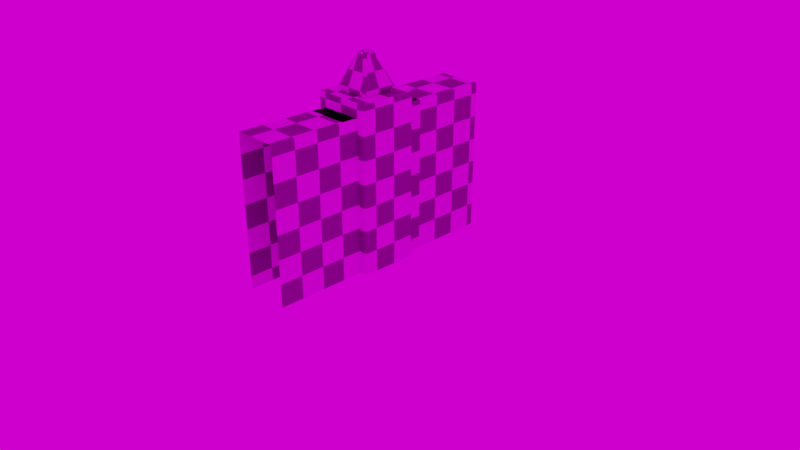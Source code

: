 # Source: untitled.blend  (saved by Blender 2.79.0; exported with 4.5.12 LTS)
import bpy
from mathutils import Matrix  # noqa: F401  (used for matrix-valued properties, if any)

bpy.ops.wm.read_factory_settings(use_empty=True)
scene = bpy.context.scene
scene.name = 'Scene'

# ---- collections
col_collection_1 = bpy.data.collections.new('Collection 1'); scene.collection.children.link(col_collection_1)
col_collection_1.hide_render = True
col_collection_1.hide_viewport = True
col_collection_2 = bpy.data.collections.new('Collection 2'); scene.collection.children.link(col_collection_2)
col_collection_2.hide_render = True
col_collection_2.hide_viewport = True
col_collection_3 = bpy.data.collections.new('Collection 3'); scene.collection.children.link(col_collection_3)
col_collection_3.hide_render = True
col_collection_3.hide_viewport = True
col_collection_6 = bpy.data.collections.new('Collection 6'); scene.collection.children.link(col_collection_6)
col_collection_6.hide_render = True
col_collection_6.hide_viewport = True
col_collection_12 = bpy.data.collections.new('Collection 12'); scene.collection.children.link(col_collection_12)
col_collection_13 = bpy.data.collections.new('Collection 13'); scene.collection.children.link(col_collection_13)
col_collection_14 = bpy.data.collections.new('Collection 14'); scene.collection.children.link(col_collection_14)
col_collection_15 = bpy.data.collections.new('Collection 15'); scene.collection.children.link(col_collection_15)

# ---- images (referenced by path relative to the original .blend; pixels are not part of the script)
import os
ASSET_DIR = os.environ.get("B2B_ASSET_DIR", "")  # directory of the original .blend (textures are referenced by path, not embedded)
HERE = os.path.dirname(os.path.abspath(__file__))  # packed textures are extracted next to this script under _unpacked/

def load_image(name, relpath, width, height, colorspace="sRGB"):
    """Load a texture the original file referenced (path relative to the .blend, or extracted next to this script)."""
    p = next((c for c in (os.path.join(HERE, relpath), os.path.join(ASSET_DIR, relpath)) if relpath and os.path.exists(c)), "")
    if p:
        img = bpy.data.images.load(p, check_existing=True)
        img.name = name
    else:  # same state as the original file: an image datablock whose file is absent (Cycles renders it pink)
        img = bpy.data.images.new(name, width, height)
        img.source = "FILE"
        img.filepath = "//" + (relpath or name)
    img.colorspace_settings.name = colorspace
    return img
img_pisa_hdr = load_image('pisa.hdr', 'pisa.hdr', 1024, 1024, 'Linear Rec.709')

# ---- materials (node trees are filled in below, after node groups)
mat_checker = bpy.data.materials.new('checker')
mat_checker.alpha_threshold = 0.0
mat_checker.roughness = 0.5
mat_final_pieces_mnaterial = bpy.data.materials.new('final pieces mnaterial')
mat_final_pieces_mnaterial.alpha_threshold = 0.0
mat_final_pieces_mnaterial.roughness = 0.5

# ---- node groups
ng_auto_smooth = bpy.data.node_groups.new('Auto Smooth', 'GeometryNodeTree')
_s = ng_auto_smooth.interface.new_socket(name='Geometry', in_out='OUTPUT', socket_type='NodeSocketGeometry')
_s = ng_auto_smooth.interface.new_socket(name='Geometry', in_out='INPUT', socket_type='NodeSocketGeometry')
_s = ng_auto_smooth.interface.new_socket(name='Angle', in_out='INPUT', socket_type='NodeSocketFloat')
_s.subtype = 'ANGLE'
_s.min_value = 0.0
_s.max_value = 3.142
ng_auto_smooth.is_modifier = True
_N = ng_auto_smooth.nodes; _L = ng_auto_smooth.links
n0 = _N.new('NodeGroupOutput'); n0.name = 'Group Output'; n0.location = (480, -100)
n1 = _N.new('NodeGroupInput'); n1.name = 'Group Input'; n1.location = (-420, -300)
n2 = _N.new('NodeGroupInput'); n2.name = 'Group Input.001'; n2.location = (-60, -100)
n3 = _N.new('GeometryNodeSetShadeSmooth'); n3.name = 'Set Shade Smooth'; n3.location = (120, -100)
n3.domain = 'EDGE'
n4 = _N.new('GeometryNodeSetShadeSmooth'); n4.name = 'Set Shade Smooth.001'; n4.location = (300, -100)
n5 = _N.new('GeometryNodeInputMeshEdgeAngle'); n5.name = 'Edge Angle'; n5.location = (-420, -220)
n6 = _N.new('GeometryNodeInputEdgeSmooth'); n6.name = 'Is Edge Smooth'; n6.location = (-60, -160)
n7 = _N.new('GeometryNodeInputShadeSmooth'); n7.name = 'Is Face Smooth'; n7.location = (-240, -340)
n8 = _N.new('FunctionNodeBooleanMath'); n8.name = 'Boolean Math'; n8.location = (-60, -220)
n9 = _N.new('FunctionNodeCompare'); n9.name = 'Compare'; n9.location = (-240, -180)
n9.operation = 'LESS_EQUAL'
_L.new(n5.outputs[0], n9.inputs[0])
_L.new(n4.outputs[0], n0.inputs[0])
_L.new(n1.outputs[1], n9.inputs[1])
_L.new(n9.outputs[0], n8.inputs[0])
_L.new(n7.outputs[0], n8.inputs[1])
_L.new(n2.outputs[0], n3.inputs[0])
_L.new(n6.outputs[0], n3.inputs[1])
_L.new(n3.outputs[0], n4.inputs[0])
_L.new(n8.outputs[0], n3.inputs[2])
n0.is_active_output = True

# ---- material node trees
mat_checker.use_nodes = True; mat_checker.node_tree.nodes.clear()
_N = mat_checker.node_tree.nodes; _L = mat_checker.node_tree.links
n0 = _N.new('ShaderNodeOutputMaterial'); n0.name = 'Material Output'; n0.location = (300, 300)
n1 = _N.new('ShaderNodeBsdfDiffuse'); n1.name = 'Diffuse BSDF'; n1.location = (10, 300)
n2 = _N.new('ShaderNodeTexChecker'); n2.name = 'Checker Texture'; n2.location = (-260, 260)
n2.inputs[1].default_value = (0.364, 0.4908, 0.8, 1.0)
n2.inputs[3].default_value = 100.0
_L.new(n1.outputs[0], n0.inputs[0])
_L.new(n2.outputs[0], n1.inputs[0])
n0.is_active_output = True
mat_final_pieces_mnaterial.use_nodes = True; mat_final_pieces_mnaterial.node_tree.nodes.clear()
_N = mat_final_pieces_mnaterial.node_tree.nodes; _L = mat_final_pieces_mnaterial.node_tree.links
n0 = _N.new('ShaderNodeOutputMaterial'); n0.name = 'Material Output'; n0.location = (300, 300)
n1 = _N.new('ShaderNodeBsdfDiffuse'); n1.name = 'Diffuse BSDF'; n1.location = (10, 300)
n2 = _N.new('ShaderNodeTexChecker'); n2.name = 'Checker Texture'; n2.location = (-160, 300)
n2.inputs[3].default_value = 20.0
n3 = _N.new('ShaderNodeUVMap'); n3.name = 'UV Map'; n3.location = (-400, 280)
n3.uv_map = 'UVMap'
_L.new(n1.outputs[0], n0.inputs[0])
_L.new(n2.outputs[0], n1.inputs[0])
_L.new(n3.outputs[0], n2.inputs[0])
n0.is_active_output = True

# ---- world
world_world = bpy.data.worlds.new('World'); scene.world = world_world
world_world.use_nodes = True; world_world.node_tree.nodes.clear()
_N = world_world.node_tree.nodes; _L = world_world.node_tree.links
n0 = _N.new('ShaderNodeOutputWorld'); n0.name = 'World Output'; n0.location = (300, 300)
n1 = _N.new('ShaderNodeBackground'); n1.name = 'Background'; n1.location = (10, 300)
n2 = _N.new('ShaderNodeTexEnvironment'); n2.name = 'Environment Texture'; n2.location = (-180, 300)
n2.width = 140
n2.image = img_pisa_hdr
_L.new(n1.outputs[0], n0.inputs[0])
_L.new(n2.outputs[0], n1.inputs[0])
n0.is_active_output = True
world_world.color = (0.05088, 0.05088, 0.05088)
world_world.use_sun_shadow = False
world_world.sun_shadow_jitter_overblur = 0.0
world_world.cycles.sampling_method = 'MANUAL'

# ---- cameras
cam_camera = bpy.data.cameras.new('Camera')
cam_camera.clip_end = 100.0
cam_camera.lens = 35.0
cam_camera.sensor_width = 32.0
cam_camera.sensor_height = 18.0
cam_camera.ortho_scale = 7.314
cam_camera.dof.focus_distance = 0.0
cam_camera_001 = bpy.data.cameras.new('Camera.001')
cam_camera_001.clip_end = 100.0
cam_camera_001.lens = 35.0
cam_camera_001.sensor_width = 32.0
cam_camera_001.sensor_height = 18.0
cam_camera_001.ortho_scale = 7.314
cam_camera_001.dof.focus_distance = 0.0
cam_camera_002 = bpy.data.cameras.new('Camera.002')
cam_camera_002.clip_end = 100.0
cam_camera_002.lens = 35.0
cam_camera_002.sensor_width = 32.0
cam_camera_002.sensor_height = 18.0
cam_camera_002.ortho_scale = 7.314
cam_camera_002.dof.focus_distance = 0.0

# ---- lights
light_lamp = bpy.data.lights.new('Lamp', 'POINT')
light_lamp.transmission_factor = 0.0
light_lamp.cutoff_distance = 30.0
light_lamp.energy = 100.0
light_lamp.shadow_buffer_clip_start = 1.001
light_lamp.shadow_soft_size = 0.1
light_lamp.shadow_maximum_resolution = 0.006
light_lamp.use_absolute_resolution = True
light_lamp_001 = bpy.data.lights.new('Lamp.001', 'POINT')
light_lamp_001.transmission_factor = 0.0
light_lamp_001.cutoff_distance = 30.0
light_lamp_001.energy = 100.0
light_lamp_001.shadow_buffer_clip_start = 1.001
light_lamp_001.shadow_soft_size = 0.1
light_lamp_001.shadow_maximum_resolution = 0.006
light_lamp_001.use_absolute_resolution = True
light_lamp_002 = bpy.data.lights.new('Lamp.002', 'POINT')
light_lamp_002.transmission_factor = 0.0
light_lamp_002.cutoff_distance = 30.0
light_lamp_002.energy = 100.0
light_lamp_002.shadow_buffer_clip_start = 1.001
light_lamp_002.shadow_soft_size = 0.1
light_lamp_002.shadow_maximum_resolution = 0.006
light_lamp_002.use_absolute_resolution = True

# ---- meshes
me_cube_006 = bpy.data.meshes.new('Cube.006')
me_cube_006.from_pydata([(-0.3, -1.6, 0.0), (-0.3, 1.6, 0.0), (0.3, -1.6, 0.0), (0.3, 1.6, 0.0), (-0.3, 1.6, 1.975), (-0.2748, 1.6, 2.0), (-0.2966, 1.6, 1.987), (-0.2874, 1.6, 1.997), (-0.2748, -1.6, 2.0), (-0.3, -1.6, 1.975), (-0.2874, -1.6, 1.997), (-0.2966, -1.6, 1.987), (0.3, -1.6, 1.975), (0.2748, -1.6, 2.0), (0.2966, -1.6, 1.987), (0.2874, -1.6, 1.997), (0.2748, 1.6, 2.0), (0.3, 1.6, 1.975), (0.2874, 1.6, 1.997), (0.2966, 1.6, 1.987)], [], [(16, 5, 8, 13), (3, 17, 12, 2), (8, 5, 7, 10), (10, 7, 6, 11), (11, 6, 4, 9), (12, 17, 19, 14), (14, 19, 18, 15), (15, 18, 16, 13), (0, 9, 4, 1), (10, 11, 9, 0, 2, 12, 14, 15, 13, 8), (5, 16, 18, 19, 17, 3, 1, 4, 6, 7), (1, 3, 2, 0)])
me_cube_006.polygons.foreach_set('use_smooth', [True] * 12)
me_cube_006.use_remesh_preserve_volume = False
me_cube_006.use_remesh_preserve_attributes = False
me_cube_006.use_mirror_vertex_groups = False
me_cube_006.update()
me_plane_003 = bpy.data.meshes.new('Plane.003')
me_plane_003.from_pydata([(-0.1809, -0.2152, 0.0), (-0.2152, -0.1809, 1.863e-09), (-0.198, -0.2106, 0.0), (-0.2106, -0.198, 0.0), (0.2152, -0.1809, 0.0), (0.1809, -0.2152, 1.863e-09), (0.2106, -0.198, 0.0), (0.198, -0.2106, 0.0), (-0.2152, 0.1809, 0.0), (-0.1809, 0.2152, 1.863e-09), (-0.2106, 0.198, 0.0), (-0.198, 0.2106, 0.0), (0.1809, 0.2152, 0.0), (0.2152, 0.1809, 1.863e-09), (0.198, 0.2106, 0.0), (0.2106, 0.198, 0.0), (-0.007461, 0.04265, 0.4857), (-0.04226, 0.00943, 0.4857), (-0.02322, 0.03655, 0.4857), (-0.03544, 0.02489, 0.4857), (-0.04722, 0.08156, 0.459), (-0.08156, 0.04722, 0.459), (-0.06439, 0.07696, 0.459), (-0.07696, 0.06439, 0.459), (-0.06527, 0.03094, 0.4779), (-0.03094, 0.06527, 0.4779), (-0.06067, 0.04811, 0.4779), (-0.04811, 0.06067, 0.4779), (-0.08156, -0.04722, 0.459), (-0.04722, -0.08156, 0.459), (-0.07696, -0.06439, 0.459), (-0.06439, -0.07696, 0.459), (-0.04265, -0.007461, 0.4857), (-0.00943, -0.04226, 0.4857), (-0.03655, -0.02322, 0.4857), (-0.02489, -0.03544, 0.4857), (-0.03094, -0.06527, 0.4779), (-0.06527, -0.03094, 0.4779), (-0.04811, -0.06067, 0.4779), (-0.06067, -0.04811, 0.4779), (0.04722, -0.08156, 0.459), (0.08156, -0.04722, 0.459), (0.06439, -0.07696, 0.459), (0.07696, -0.06439, 0.459), (0.007461, -0.04265, 0.4857), (0.04226, -0.00943, 0.4857), (0.02322, -0.03655, 0.4857), (0.03544, -0.02489, 0.4857), (0.06527, -0.03094, 0.4779), (0.03094, -0.06527, 0.4779), (0.06067, -0.04811, 0.4779), (0.04811, -0.06067, 0.4779), (0.08156, 0.04722, 0.459), (0.04722, 0.08156, 0.459), (0.07696, 0.06439, 0.459), (0.06439, 0.07696, 0.459), (0.04265, 0.007461, 0.4857), (0.00943, 0.04226, 0.4857), (0.03655, 0.02322, 0.4857), (0.02489, 0.03544, 0.4857), (0.03094, 0.06527, 0.4779), (0.06527, 0.03094, 0.4779), (0.04811, 0.06067, 0.4779), (0.06067, 0.04811, 0.4779), (-0.2385, 0.2041, 0.05253), (-0.2388, 0.2045, 0.08018), (-0.2411, 0.2068, 0.06632), (-0.2045, 0.2388, 0.08018), (-0.2041, 0.2385, 0.05253), (-0.2068, 0.2411, 0.06632), (-0.2339, 0.2213, 0.05253), (-0.2342, 0.2216, 0.08018), (-0.2365, 0.2239, 0.06632), (-0.2213, 0.2339, 0.05253), (-0.2216, 0.2342, 0.08018), (-0.2239, 0.2365, 0.06632), (-0.2041, -0.2385, 0.05253), (-0.2045, -0.2388, 0.08018), (-0.2068, -0.2411, 0.06632), (-0.2388, -0.2045, 0.08018), (-0.2385, -0.2041, 0.05253), (-0.2411, -0.2068, 0.06632), (-0.2216, -0.2342, 0.08018), (-0.2213, -0.2339, 0.05253), (-0.2239, -0.2365, 0.06632), (-0.2342, -0.2216, 0.08018), (-0.2339, -0.2213, 0.05253), (-0.2365, -0.2239, 0.06632), (0.2385, -0.2041, 0.05253), (0.2388, -0.2045, 0.08018), (0.2411, -0.2068, 0.06632), (0.2045, -0.2388, 0.08018), (0.2041, -0.2385, 0.05253), (0.2068, -0.2411, 0.06632), (0.2339, -0.2213, 0.05253), (0.2342, -0.2216, 0.08018), (0.2365, -0.2239, 0.06632), (0.2213, -0.2339, 0.05253), (0.2216, -0.2342, 0.08018), (0.2239, -0.2365, 0.06632), (0.2041, 0.2385, 0.05253), (0.2045, 0.2388, 0.08018), (0.2068, 0.2411, 0.06632), (0.2388, 0.2045, 0.08018), (0.2385, 0.2041, 0.05253), (0.2411, 0.2068, 0.06632), (0.2216, 0.2342, 0.08018), (0.2213, 0.2339, 0.05253), (0.2239, 0.2365, 0.06632), (0.2342, 0.2216, 0.08018), (0.2339, 0.2213, 0.05253), (0.2365, 0.2239, 0.06632)], [], [(85, 30, 28, 79), (22, 74, 71, 23), (0, 2, 3, 1, 8, 10, 11, 9, 12, 14, 15, 13, 4, 6, 7, 5), (70, 10, 8, 64), (98, 42, 40, 91), (0, 5, 92, 76), (53, 20, 25, 60), (94, 6, 4, 88), (60, 25, 16, 57), (29, 40, 49, 36), (32, 34, 35, 33, 44, 46, 47, 45, 56, 58, 59, 57, 16, 18, 19, 17), (36, 49, 44, 33), (41, 52, 61, 48), (48, 61, 56, 45), (21, 28, 37, 24), (24, 37, 32, 17), (12, 9, 68, 100), (55, 106, 101, 53), (54, 109, 106, 55), (14, 107, 110, 15), (95, 43, 42, 98), (12, 100, 107, 14), (4, 13, 104, 88), (77, 29, 31, 82), (82, 31, 30, 85), (2, 83, 86, 3), (101, 67, 20, 53), (0, 76, 83, 2), (8, 1, 80, 64), (25, 20, 22, 27), (27, 22, 23, 26), (26, 23, 21, 24), (29, 36, 38, 31), (31, 38, 39, 30), (30, 39, 37, 28), (16, 25, 27, 18), (18, 27, 26, 19), (19, 26, 24, 17), (36, 33, 35, 38), (38, 35, 34, 39), (39, 34, 32, 37), (41, 48, 50, 43), (43, 50, 51, 42), (42, 51, 49, 40), (48, 45, 47, 50), (50, 47, 46, 51), (51, 46, 44, 49), (53, 60, 62, 55), (55, 62, 63, 54), (54, 63, 61, 52), (60, 57, 59, 62), (62, 59, 58, 63), (63, 58, 56, 61), (68, 9, 11, 73), (73, 11, 10, 70), (65, 79, 28, 21), (77, 91, 40, 29), (89, 41, 43, 95), (3, 86, 80, 1), (15, 110, 104, 13), (52, 103, 109, 54), (89, 103, 52, 41), (97, 7, 6, 94), (92, 5, 7, 97), (20, 67, 74, 22), (101, 106, 108, 102), (102, 108, 107, 100), (106, 109, 111, 108), (108, 111, 110, 107), (109, 103, 105, 111), (111, 105, 104, 110), (98, 91, 93, 99), (99, 93, 92, 97), (95, 98, 99, 96), (96, 99, 97, 94), (89, 95, 96, 90), (90, 96, 94, 88), (77, 82, 84, 78), (78, 84, 83, 76), (82, 85, 87, 84), (84, 87, 86, 83), (85, 79, 81, 87), (87, 81, 80, 86), (74, 67, 69, 75), (75, 69, 68, 73), (71, 74, 75, 72), (72, 75, 73, 70), (65, 71, 72, 66), (66, 72, 70, 64), (79, 65, 66, 81), (81, 66, 64, 80), (91, 77, 78, 93), (93, 78, 76, 92), (103, 89, 90, 105), (105, 90, 88, 104), (67, 101, 102, 69), (69, 102, 100, 68), (23, 71, 65, 21)])
me_plane_003.polygons.foreach_set('use_smooth', [True] * 98)
me_plane_003.use_remesh_preserve_volume = False
me_plane_003.use_remesh_preserve_attributes = False
me_plane_003.use_mirror_vertex_groups = False
me_plane_003.update()
me_cube_003 = bpy.data.meshes.new('Cube.003')
me_cube_003.from_pydata([(-0.3, -0.6, 0.0), (-0.3, 0.6, 0.0), (0.3, -0.6, 0.0), (0.3, 0.6, 0.0), (-0.3, 0.6, 1.975), (-0.2748, 0.6, 2.0), (-0.2966, 0.6, 1.987), (-0.2874, 0.6, 1.997), (-0.2748, -0.6, 2.0), (-0.3, -0.6, 1.975), (-0.2874, -0.6, 1.997), (-0.2966, -0.6, 1.987), (0.3, -0.6, 1.975), (0.2748, -0.6, 2.0), (0.2966, -0.6, 1.987), (0.2874, -0.6, 1.997), (0.2748, 0.6, 2.0), (0.3, 0.6, 1.975), (0.2874, 0.6, 1.997), (0.2966, 0.6, 1.987)], [], [(16, 5, 8, 13), (3, 17, 12, 2), (8, 5, 7, 10), (10, 7, 6, 11), (11, 6, 4, 9), (12, 17, 19, 14), (14, 19, 18, 15), (15, 18, 16, 13), (0, 9, 4, 1), (10, 11, 9, 0, 2, 12, 14, 15, 13, 8), (5, 16, 18, 19, 17, 3, 1, 4, 6, 7), (1, 3, 2, 0)])
me_cube_003.polygons.foreach_set('use_smooth', [True] * 12)
me_cube_003.use_remesh_preserve_volume = False
me_cube_003.use_remesh_preserve_attributes = False
me_cube_003.use_mirror_vertex_groups = False
me_cube_003.update()
me_cube_001 = bpy.data.meshes.new('Cube.001')
me_cube_001.from_pydata([(-0.3545, -0.4, 0.0), (-0.4, -0.3545, 0.0), (-0.3772, -0.3939, 0.0), (-0.3939, -0.3772, 0.0), (-0.4, 0.3545, 0.0), (-0.3545, 0.4, 0.0), (-0.3939, 0.3772, 0.0), (-0.3772, 0.3939, 0.0), (0.4, -0.3545, 0.0), (0.3545, -0.4, 0.0), (0.3939, -0.3772, 0.0), (0.3772, -0.3939, 0.0), (0.3545, 0.4, 0.0), (0.4, 0.3545, 0.0), (0.3772, 0.3939, 0.0), (0.3939, 0.3772, 0.0), (-0.3821, -0.3521, 2.178), (-0.4, -0.3545, 2.16), (-0.3911, -0.3533, 2.176), (-0.3976, -0.3542, 2.169), (-0.3545, -0.4, 2.16), (-0.3521, -0.3821, 2.178), (-0.3542, -0.3976, 2.169), (-0.3533, -0.3911, 2.176), (-0.3779, -0.368, 2.178), (-0.3939, -0.3772, 2.16), (-0.3859, -0.3726, 2.176), (-0.3918, -0.376, 2.169), (-0.368, -0.3779, 2.178), (-0.3772, -0.3939, 2.16), (-0.3726, -0.3859, 2.176), (-0.376, -0.3918, 2.169), (-0.3521, 0.3821, 2.178), (-0.3545, 0.4, 2.16), (-0.3533, 0.3911, 2.176), (-0.3542, 0.3976, 2.169), (-0.4, 0.3545, 2.16), (-0.3821, 0.3521, 2.178), (-0.3976, 0.3542, 2.169), (-0.3911, 0.3533, 2.176), (-0.3772, 0.3939, 2.16), (-0.368, 0.3779, 2.178), (-0.376, 0.3918, 2.169), (-0.3726, 0.3859, 2.176), (-0.3939, 0.3772, 2.16), (-0.3779, 0.368, 2.178), (-0.3918, 0.376, 2.169), (-0.3859, 0.3726, 2.176), (0.3521, -0.3821, 2.178), (0.3545, -0.4, 2.16), (0.3533, -0.3911, 2.176), (0.3542, -0.3976, 2.169), (0.4, -0.3545, 2.16), (0.3821, -0.3521, 2.178), (0.3976, -0.3542, 2.169), (0.3911, -0.3533, 2.176), (0.3772, -0.3939, 2.16), (0.368, -0.3779, 2.178), (0.376, -0.3918, 2.169), (0.3726, -0.3859, 2.176), (0.3939, -0.3772, 2.16), (0.3779, -0.368, 2.178), (0.3918, -0.376, 2.169), (0.3859, -0.3726, 2.176), (0.3821, 0.3521, 2.178), (0.4, 0.3545, 2.16), (0.3911, 0.3533, 2.176), (0.3976, 0.3542, 2.169), (0.3545, 0.4, 2.16), (0.3521, 0.3821, 2.178), (0.3542, 0.3976, 2.169), (0.3533, 0.3911, 2.176), (0.3939, 0.3772, 2.16), (0.3779, 0.368, 2.178), (0.3918, 0.376, 2.169), (0.3859, 0.3726, 2.176), (0.3772, 0.3939, 2.16), (0.368, 0.3779, 2.178), (0.376, 0.3918, 2.169), (0.3726, 0.3859, 2.176)], [], [(2, 0, 20, 29), (8, 13, 65, 52), (5, 7, 40, 33), (4, 1, 17, 36), (14, 12, 68, 76), (11, 10, 60, 56), (9, 11, 56, 49), (3, 2, 29, 25), (13, 15, 72, 65), (7, 6, 44, 40), (10, 8, 52, 60), (15, 14, 76, 72), (3, 25, 17, 1), (6, 4, 36, 44), (0, 9, 49, 20), (12, 5, 33, 68), (2, 3, 1, 4, 6, 7, 5, 12, 14, 15, 13, 8, 10, 11, 9, 0), (29, 20, 22, 31), (31, 22, 23, 30), (30, 23, 21, 28), (25, 29, 31, 27), (27, 31, 30, 26), (26, 30, 28, 24), (17, 25, 27, 19), (19, 27, 26, 18), (18, 26, 24, 16), (33, 40, 42, 35), (35, 42, 43, 34), (34, 43, 41, 32), (40, 44, 46, 42), (42, 46, 47, 43), (43, 47, 45, 41), (44, 36, 38, 46), (46, 38, 39, 47), (47, 39, 37, 45), (65, 72, 74, 67), (67, 74, 75, 66), (66, 75, 73, 64), (72, 76, 78, 74), (74, 78, 79, 75), (75, 79, 77, 73), (76, 68, 70, 78), (78, 70, 71, 79), (79, 71, 69, 77), (49, 56, 58, 51), (51, 58, 59, 50), (50, 59, 57, 48), (56, 60, 62, 58), (58, 62, 63, 59), (59, 63, 61, 57), (60, 52, 54, 62), (62, 54, 55, 63), (63, 55, 53, 61), (36, 17, 19, 38), (38, 19, 18, 39), (39, 18, 16, 37), (20, 49, 51, 22), (22, 51, 50, 23), (23, 50, 48, 21), (52, 65, 67, 54), (54, 67, 66, 55), (55, 66, 64, 53), (68, 33, 35, 70), (70, 35, 34, 71), (71, 34, 32, 69), (28, 21, 48, 57, 61, 53, 64, 73, 77, 69, 32, 41, 45, 37, 16, 24)])
me_cube_001.polygons.foreach_set('use_smooth', [True] * 66)
me_cube_001.use_remesh_preserve_volume = False
me_cube_001.use_remesh_preserve_attributes = False
me_cube_001.use_mirror_vertex_groups = False
me_cube_001.update()
me_cube_009 = bpy.data.meshes.new('Cube.009')
me_cube_009.from_pydata([(-0.3545, -0.4, 0.0), (-0.4, -0.3545, 0.0), (-0.3772, -0.3939, 0.0), (-0.3939, -0.3772, 0.0), (-0.4, 0.3545, 0.0), (-0.3545, 0.4, 0.0), (-0.3939, 0.3772, 0.0), (-0.3772, 0.3939, 0.0), (0.4, -0.3545, 0.0), (0.3545, -0.4, 0.0), (0.3939, -0.3772, 0.0), (0.3772, -0.3939, 0.0), (0.3545, 0.4, 0.0), (0.4, 0.3545, 0.0), (0.3772, 0.3939, 0.0), (0.3939, 0.3772, 0.0), (-0.3821, -0.3521, 2.178), (-0.4, -0.3545, 2.16), (-0.3911, -0.3533, 2.176), (-0.3976, -0.3542, 2.169), (-0.3545, -0.4, 2.16), (-0.3521, -0.3821, 2.178), (-0.3542, -0.3976, 2.169), (-0.3533, -0.3911, 2.176), (-0.3779, -0.368, 2.178), (-0.3939, -0.3772, 2.16), (-0.3859, -0.3726, 2.176), (-0.3918, -0.376, 2.169), (-0.368, -0.3779, 2.178), (-0.3772, -0.3939, 2.16), (-0.3726, -0.3859, 2.176), (-0.376, -0.3918, 2.169), (-0.3521, 0.3821, 2.178), (-0.3545, 0.4, 2.16), (-0.3533, 0.3911, 2.176), (-0.3542, 0.3976, 2.169), (-0.4, 0.3545, 2.16), (-0.3821, 0.3521, 2.178), (-0.3976, 0.3542, 2.169), (-0.3911, 0.3533, 2.176), (-0.3772, 0.3939, 2.16), (-0.368, 0.3779, 2.178), (-0.376, 0.3918, 2.169), (-0.3726, 0.3859, 2.176), (-0.3939, 0.3772, 2.16), (-0.3779, 0.368, 2.178), (-0.3918, 0.376, 2.169), (-0.3859, 0.3726, 2.176), (0.3521, -0.3821, 2.178), (0.3545, -0.4, 2.16), (0.3533, -0.3911, 2.176), (0.3542, -0.3976, 2.169), (0.4, -0.3545, 2.16), (0.3821, -0.3521, 2.178), (0.3976, -0.3542, 2.169), (0.3911, -0.3533, 2.176), (0.3772, -0.3939, 2.16), (0.368, -0.3779, 2.178), (0.376, -0.3918, 2.169), (0.3726, -0.3859, 2.176), (0.3939, -0.3772, 2.16), (0.3779, -0.368, 2.178), (0.3918, -0.376, 2.169), (0.3859, -0.3726, 2.176), (0.3821, 0.3521, 2.178), (0.4, 0.3545, 2.16), (0.3911, 0.3533, 2.176), (0.3976, 0.3542, 2.169), (0.3545, 0.4, 2.16), (0.3521, 0.3821, 2.178), (0.3542, 0.3976, 2.169), (0.3533, 0.3911, 2.176), (0.3939, 0.3772, 2.16), (0.3779, 0.368, 2.178), (0.3918, 0.376, 2.169), (0.3859, 0.3726, 2.176), (0.3772, 0.3939, 2.16), (0.368, 0.3779, 2.178), (0.376, 0.3918, 2.169), (0.3726, 0.3859, 2.176)], [], [(2, 0, 20, 29), (8, 13, 65, 52), (5, 7, 40, 33), (4, 1, 17, 36), (14, 12, 68, 76), (11, 10, 60, 56), (9, 11, 56, 49), (3, 2, 29, 25), (13, 15, 72, 65), (7, 6, 44, 40), (10, 8, 52, 60), (15, 14, 76, 72), (3, 25, 17, 1), (6, 4, 36, 44), (0, 9, 49, 20), (12, 5, 33, 68), (29, 20, 22, 31), (31, 22, 23, 30), (30, 23, 21, 28), (25, 29, 31, 27), (27, 31, 30, 26), (26, 30, 28, 24), (17, 25, 27, 19), (19, 27, 26, 18), (18, 26, 24, 16), (33, 40, 42, 35), (35, 42, 43, 34), (34, 43, 41, 32), (40, 44, 46, 42), (42, 46, 47, 43), (43, 47, 45, 41), (44, 36, 38, 46), (46, 38, 39, 47), (47, 39, 37, 45), (65, 72, 74, 67), (67, 74, 75, 66), (66, 75, 73, 64), (72, 76, 78, 74), (74, 78, 79, 75), (75, 79, 77, 73), (76, 68, 70, 78), (78, 70, 71, 79), (79, 71, 69, 77), (49, 56, 58, 51), (51, 58, 59, 50), (50, 59, 57, 48), (56, 60, 62, 58), (58, 62, 63, 59), (59, 63, 61, 57), (60, 52, 54, 62), (62, 54, 55, 63), (63, 55, 53, 61), (36, 17, 19, 38), (38, 19, 18, 39), (39, 18, 16, 37), (20, 49, 51, 22), (22, 51, 50, 23), (23, 50, 48, 21), (52, 65, 67, 54), (54, 67, 66, 55), (55, 66, 64, 53), (68, 33, 35, 70), (70, 35, 34, 71), (71, 34, 32, 69), (28, 21, 48, 57, 61, 53, 64, 73, 77, 69, 32, 41, 45, 37, 16, 24)])
me_cube_009.polygons.foreach_set('use_smooth', [True] * 65)
me_cube_009.use_remesh_preserve_volume = False
me_cube_009.use_remesh_preserve_attributes = False
me_cube_009.use_mirror_vertex_groups = False
me_cube_009.update()
me_cube_008 = bpy.data.meshes.new('Cube.008')
me_cube_008.from_pydata([(-0.3, -0.6, 0.0), (-0.3, 0.6, 0.0), (0.3, -0.6, 0.0), (0.3, 0.6, 0.0), (-0.3, 0.6, 1.975), (-0.2748, 0.6, 2.0), (-0.2966, 0.6, 1.987), (-0.2874, 0.6, 1.997), (-0.2748, -0.6, 2.0), (-0.3, -0.6, 1.975), (-0.2874, -0.6, 1.997), (-0.2966, -0.6, 1.987), (0.3, -0.6, 1.975), (0.2748, -0.6, 2.0), (0.2966, -0.6, 1.987), (0.2874, -0.6, 1.997), (0.2748, 0.6, 2.0), (0.3, 0.6, 1.975), (0.2874, 0.6, 1.997), (0.2966, 0.6, 1.987)], [], [(16, 5, 8, 13), (3, 17, 12, 2), (8, 5, 7, 10), (10, 7, 6, 11), (11, 6, 4, 9), (12, 17, 19, 14), (14, 19, 18, 15), (15, 18, 16, 13), (0, 9, 4, 1)])
me_cube_008.polygons.foreach_set('use_smooth', [True] * 9)
_uv = me_cube_008.uv_layers.new(name='UVMap')
_uv.uv.foreach_set('vector', [0.2596, 0.4406, 0.2596, 0.5594, 0.0001236, 0.5594, 0.0001236, 0.4406, 0.2595, 5.095e-05, 0.2595, 0.427, 5.104e-05, 0.427, 5.095e-05, 5.095e-05, 0.0001236, 0.5594, 0.2596, 0.5594, 0.2596, 0.5639, 0.0001477, 0.5639, 0.0001477, 0.5639, 0.2596, 0.5639, 0.2596, 0.5685, 0.0001719, 0.5685, 0.0001719, 0.5685, 0.2596, 0.5685, 0.2596, 0.573, 0.0001961, 0.573, 5.104e-05, 0.427, 0.2595, 0.427, 0.2595, 0.4315, 7.519e-05, 0.4315, 7.519e-05, 0.4315, 0.2595, 0.4315, 0.2595, 0.4361, 9.936e-05, 0.4361, 9.936e-05, 0.4361, 0.2595, 0.4361, 0.2596, 0.4406, 0.0001236, 0.4406, 0.000196, 0.9999, 0.0001961, 0.573, 0.2596, 0.573, 0.2596, 0.9999])
me_cube_008.use_remesh_preserve_volume = False
me_cube_008.use_remesh_preserve_attributes = False
me_cube_008.use_mirror_vertex_groups = False
me_cube_008.update()
me_plane_000 = bpy.data.meshes.new('Plane.000')
me_plane_000.from_pydata([(-0.1809, -0.2152, 0.0), (-0.2152, -0.1809, 1.863e-09), (-0.198, -0.2106, 0.0), (-0.2106, -0.198, 0.0), (0.2152, -0.1809, 0.0), (0.1809, -0.2152, 1.863e-09), (0.2106, -0.198, 0.0), (0.198, -0.2106, 0.0), (-0.2152, 0.1809, 0.0), (-0.1809, 0.2152, 1.863e-09), (-0.2106, 0.198, 0.0), (-0.198, 0.2106, 0.0), (0.1809, 0.2152, 0.0), (0.2152, 0.1809, 1.863e-09), (0.198, 0.2106, 0.0), (0.2106, 0.198, 0.0), (-0.007461, 0.04265, 0.4857), (-0.04226, 0.00943, 0.4857), (-0.02322, 0.03655, 0.4857), (-0.03544, 0.02489, 0.4857), (-0.04722, 0.08156, 0.459), (-0.08156, 0.04722, 0.459), (-0.06439, 0.07696, 0.459), (-0.07696, 0.06439, 0.459), (-0.06527, 0.03094, 0.4779), (-0.03094, 0.06527, 0.4779), (-0.06067, 0.04811, 0.4779), (-0.04811, 0.06067, 0.4779), (-0.08156, -0.04722, 0.459), (-0.04722, -0.08156, 0.459), (-0.07696, -0.06439, 0.459), (-0.06439, -0.07696, 0.459), (-0.04265, -0.007461, 0.4857), (-0.00943, -0.04226, 0.4857), (-0.03655, -0.02322, 0.4857), (-0.02489, -0.03544, 0.4857), (-0.03094, -0.06527, 0.4779), (-0.06527, -0.03094, 0.4779), (-0.04811, -0.06067, 0.4779), (-0.06067, -0.04811, 0.4779), (0.04722, -0.08156, 0.459), (0.08156, -0.04722, 0.459), (0.06439, -0.07696, 0.459), (0.07696, -0.06439, 0.459), (0.007461, -0.04265, 0.4857), (0.04226, -0.00943, 0.4857), (0.02322, -0.03655, 0.4857), (0.03544, -0.02489, 0.4857), (0.06527, -0.03094, 0.4779), (0.03094, -0.06527, 0.4779), (0.06067, -0.04811, 0.4779), (0.04811, -0.06067, 0.4779), (0.08156, 0.04722, 0.459), (0.04722, 0.08156, 0.459), (0.07696, 0.06439, 0.459), (0.06439, 0.07696, 0.459), (0.04265, 0.007461, 0.4857), (0.00943, 0.04226, 0.4857), (0.03655, 0.02322, 0.4857), (0.02489, 0.03544, 0.4857), (0.03094, 0.06527, 0.4779), (0.06527, 0.03094, 0.4779), (0.04811, 0.06067, 0.4779), (0.06067, 0.04811, 0.4779), (-0.2385, 0.2041, 0.05253), (-0.2388, 0.2045, 0.08018), (-0.2411, 0.2068, 0.06632), (-0.2045, 0.2388, 0.08018), (-0.2041, 0.2385, 0.05253), (-0.2068, 0.2411, 0.06632), (-0.2339, 0.2213, 0.05253), (-0.2342, 0.2216, 0.08018), (-0.2365, 0.2239, 0.06632), (-0.2213, 0.2339, 0.05253), (-0.2216, 0.2342, 0.08018), (-0.2239, 0.2365, 0.06632), (-0.2041, -0.2385, 0.05253), (-0.2045, -0.2388, 0.08018), (-0.2068, -0.2411, 0.06632), (-0.2388, -0.2045, 0.08018), (-0.2385, -0.2041, 0.05253), (-0.2411, -0.2068, 0.06632), (-0.2216, -0.2342, 0.08018), (-0.2213, -0.2339, 0.05253), (-0.2239, -0.2365, 0.06632), (-0.2342, -0.2216, 0.08018), (-0.2339, -0.2213, 0.05253), (-0.2365, -0.2239, 0.06632), (0.2385, -0.2041, 0.05253), (0.2388, -0.2045, 0.08018), (0.2411, -0.2068, 0.06632), (0.2045, -0.2388, 0.08018), (0.2041, -0.2385, 0.05253), (0.2068, -0.2411, 0.06632), (0.2339, -0.2213, 0.05253), (0.2342, -0.2216, 0.08018), (0.2365, -0.2239, 0.06632), (0.2213, -0.2339, 0.05253), (0.2216, -0.2342, 0.08018), (0.2239, -0.2365, 0.06632), (0.2041, 0.2385, 0.05253), (0.2045, 0.2388, 0.08018), (0.2068, 0.2411, 0.06632), (0.2388, 0.2045, 0.08018), (0.2385, 0.2041, 0.05253), (0.2411, 0.2068, 0.06632), (0.2216, 0.2342, 0.08018), (0.2213, 0.2339, 0.05253), (0.2239, 0.2365, 0.06632), (0.2342, 0.2216, 0.08018), (0.2339, 0.2213, 0.05253), (0.2365, 0.2239, 0.06632)], [], [(85, 30, 28, 79), (22, 74, 71, 23), (70, 10, 8, 64), (98, 42, 40, 91), (0, 5, 92, 76), (53, 20, 25, 60), (94, 6, 4, 88), (60, 25, 16, 57), (29, 40, 49, 36), (32, 34, 35, 33, 44, 46, 47, 45, 56, 58, 59, 57, 16, 18, 19, 17), (36, 49, 44, 33), (41, 52, 61, 48), (48, 61, 56, 45), (21, 28, 37, 24), (24, 37, 32, 17), (12, 9, 68, 100), (55, 106, 101, 53), (54, 109, 106, 55), (14, 107, 110, 15), (95, 43, 42, 98), (12, 100, 107, 14), (4, 13, 104, 88), (77, 29, 31, 82), (82, 31, 30, 85), (2, 83, 86, 3), (101, 67, 20, 53), (0, 76, 83, 2), (8, 1, 80, 64), (25, 20, 22, 27), (27, 22, 23, 26), (26, 23, 21, 24), (29, 36, 38, 31), (31, 38, 39, 30), (30, 39, 37, 28), (16, 25, 27, 18), (18, 27, 26, 19), (19, 26, 24, 17), (36, 33, 35, 38), (38, 35, 34, 39), (39, 34, 32, 37), (41, 48, 50, 43), (43, 50, 51, 42), (42, 51, 49, 40), (48, 45, 47, 50), (50, 47, 46, 51), (51, 46, 44, 49), (53, 60, 62, 55), (55, 62, 63, 54), (54, 63, 61, 52), (60, 57, 59, 62), (62, 59, 58, 63), (63, 58, 56, 61), (68, 9, 11, 73), (73, 11, 10, 70), (65, 79, 28, 21), (77, 91, 40, 29), (89, 41, 43, 95), (3, 86, 80, 1), (15, 110, 104, 13), (52, 103, 109, 54), (89, 103, 52, 41), (97, 7, 6, 94), (92, 5, 7, 97), (20, 67, 74, 22), (101, 106, 108, 102), (102, 108, 107, 100), (106, 109, 111, 108), (108, 111, 110, 107), (109, 103, 105, 111), (111, 105, 104, 110), (98, 91, 93, 99), (99, 93, 92, 97), (95, 98, 99, 96), (96, 99, 97, 94), (89, 95, 96, 90), (90, 96, 94, 88), (77, 82, 84, 78), (78, 84, 83, 76), (82, 85, 87, 84), (84, 87, 86, 83), (85, 79, 81, 87), (87, 81, 80, 86), (74, 67, 69, 75), (75, 69, 68, 73), (71, 74, 75, 72), (72, 75, 73, 70), (65, 71, 72, 66), (66, 72, 70, 64), (79, 65, 66, 81), (81, 66, 64, 80), (91, 77, 78, 93), (93, 78, 76, 92), (103, 89, 90, 105), (105, 90, 88, 104), (67, 101, 102, 69), (69, 102, 100, 68), (23, 71, 65, 21)])
me_plane_000.polygons.foreach_set('use_smooth', [True] * 97)
me_plane_000.use_remesh_preserve_volume = False
me_plane_000.use_remesh_preserve_attributes = False
me_plane_000.use_mirror_vertex_groups = False
me_plane_000.update()
me_cube_007 = bpy.data.meshes.new('Cube.007')
me_cube_007.from_pydata([(-0.3, -1.6, 0.0), (-0.3, 1.6, 0.0), (0.3, -1.6, 0.0), (0.3, 1.6, 0.0), (-0.3, 1.6, 1.975), (-0.2748, 1.6, 2.0), (-0.2966, 1.6, 1.987), (-0.2874, 1.6, 1.997), (-0.2748, -1.6, 2.0), (-0.3, -1.6, 1.975), (-0.2874, -1.6, 1.997), (-0.2966, -1.6, 1.987), (0.3, -1.6, 1.975), (0.2748, -1.6, 2.0), (0.2966, -1.6, 1.987), (0.2874, -1.6, 1.997), (0.2748, 1.6, 2.0), (0.3, 1.6, 1.975), (0.2874, 1.6, 1.997), (0.2966, 1.6, 1.987)], [], [(16, 5, 8, 13), (3, 17, 12, 2), (8, 5, 7, 10), (10, 7, 6, 11), (11, 6, 4, 9), (12, 17, 19, 14), (14, 19, 18, 15), (15, 18, 16, 13), (0, 9, 4, 1)])
me_cube_007.polygons.foreach_set('use_smooth', [True] * 9)
me_cube_007.use_remesh_preserve_volume = False
me_cube_007.use_remesh_preserve_attributes = False
me_cube_007.use_mirror_vertex_groups = False
me_cube_007.update()
me_plane_006 = bpy.data.meshes.new('Plane.006')
me_plane_006.from_pydata([(-1.0, -1.0, 0.0), (1.0, -1.0, 0.0), (-1.0, 1.0, 0.0), (1.0, 1.0, 0.0)], [], [(0, 1, 3, 2)])
me_plane_006.materials.append(mat_checker)
me_plane_006.use_remesh_preserve_volume = False
me_plane_006.use_remesh_preserve_attributes = False
me_plane_006.use_mirror_vertex_groups = False
me_plane_006.update()
me_cube_016 = bpy.data.meshes.new('Cube.016')
me_cube_016.from_pydata([(-0.1809, -0.2152, 2.178), (-0.2152, -0.1809, 2.178), (-0.198, -0.2106, 2.178), (-0.2106, -0.198, 2.178), (0.2152, -0.1809, 2.178), (0.1809, -0.2152, 2.178), (0.2106, -0.198, 2.178), (0.198, -0.2106, 2.178), (-0.2152, 0.1809, 2.178), (-0.1809, 0.2152, 2.178), (-0.2106, 0.198, 2.178), (-0.198, 0.2106, 2.178), (0.1809, 0.2152, 2.178), (0.2152, 0.1809, 2.178), (0.198, 0.2106, 2.178), (0.2106, 0.198, 2.178), (-0.007461, 0.04265, 2.664), (-0.04226, 0.00943, 2.664), (-0.02322, 0.03655, 2.664), (-0.03544, 0.02489, 2.664), (-0.04722, 0.08156, 2.637), (-0.08156, 0.04722, 2.637), (-0.06439, 0.07696, 2.637), (-0.07696, 0.06439, 2.637), (-0.06527, 0.03094, 2.656), (-0.03094, 0.06527, 2.656), (-0.06067, 0.04811, 2.656), (-0.04811, 0.06067, 2.656), (-0.08156, -0.04722, 2.637), (-0.04722, -0.08156, 2.637), (-0.07696, -0.06439, 2.637), (-0.06439, -0.07696, 2.637), (-0.04265, -0.007461, 2.664), (-0.00943, -0.04226, 2.664), (-0.03655, -0.02322, 2.664), (-0.02489, -0.03544, 2.664), (-0.03094, -0.06527, 2.656), (-0.06527, -0.03094, 2.656), (-0.04811, -0.06067, 2.656), (-0.06067, -0.04811, 2.656), (0.04722, -0.08156, 2.637), (0.08156, -0.04722, 2.637), (0.06439, -0.07696, 2.637), (0.07696, -0.06439, 2.637), (0.007461, -0.04265, 2.664), (0.04226, -0.00943, 2.664), (0.02322, -0.03655, 2.664), (0.03544, -0.02489, 2.664), (0.06527, -0.03094, 2.656), (0.03094, -0.06527, 2.656), (0.06067, -0.04811, 2.656), (0.04811, -0.06067, 2.656), (0.08156, 0.04722, 2.637), (0.04722, 0.08156, 2.637), (0.07696, 0.06439, 2.637), (0.06439, 0.07696, 2.637), (0.04265, 0.007461, 2.664), (0.00943, 0.04226, 2.664), (0.03655, 0.02322, 2.664), (0.02489, 0.03544, 2.664), (0.03094, 0.06527, 2.656), (0.06527, 0.03094, 2.656), (0.04811, 0.06067, 2.656), (0.06067, 0.04811, 2.656), (-0.2385, 0.2041, 2.231), (-0.2388, 0.2045, 2.258), (-0.2411, 0.2068, 2.244), (-0.2045, 0.2388, 2.258), (-0.2041, 0.2385, 2.231), (-0.2068, 0.2411, 2.244), (-0.2339, 0.2213, 2.231), (-0.2342, 0.2216, 2.258), (-0.2365, 0.2239, 2.244), (-0.2213, 0.2339, 2.231), (-0.2216, 0.2342, 2.258), (-0.2239, 0.2365, 2.244), (-0.2041, -0.2385, 2.231), (-0.2045, -0.2388, 2.258), (-0.2068, -0.2411, 2.244), (-0.2388, -0.2045, 2.258), (-0.2385, -0.2041, 2.231), (-0.2411, -0.2068, 2.244), (-0.2216, -0.2342, 2.258), (-0.2213, -0.2339, 2.231), (-0.2239, -0.2365, 2.244), (-0.2342, -0.2216, 2.258), (-0.2339, -0.2213, 2.231), (-0.2365, -0.2239, 2.244), (0.2385, -0.2041, 2.231), (0.2388, -0.2045, 2.258), (0.2411, -0.2068, 2.244), (0.2045, -0.2388, 2.258), (0.2041, -0.2385, 2.231), (0.2068, -0.2411, 2.244), (0.2339, -0.2213, 2.231), (0.2342, -0.2216, 2.258), (0.2365, -0.2239, 2.244), (0.2213, -0.2339, 2.231), (0.2216, -0.2342, 2.258), (0.2239, -0.2365, 2.244), (0.2041, 0.2385, 2.231), (0.2045, 0.2388, 2.258), (0.2068, 0.2411, 2.244), (0.2388, 0.2045, 2.258), (0.2385, 0.2041, 2.231), (0.2411, 0.2068, 2.244), (0.2216, 0.2342, 2.258), (0.2213, 0.2339, 2.231), (0.2239, 0.2365, 2.244), (0.2342, 0.2216, 2.258), (0.2339, 0.2213, 2.231), (0.2365, 0.2239, 2.244)], [], [(85, 30, 28, 79), (22, 74, 71, 23), (70, 10, 8, 64), (98, 42, 40, 91), (0, 5, 92, 76), (53, 20, 25, 60), (94, 6, 4, 88), (60, 25, 16, 57), (29, 40, 49, 36), (32, 34, 35, 33, 44, 46, 47, 45, 56, 58, 59, 57, 16, 18, 19, 17), (36, 49, 44, 33), (41, 52, 61, 48), (48, 61, 56, 45), (21, 28, 37, 24), (24, 37, 32, 17), (12, 9, 68, 100), (55, 106, 101, 53), (54, 109, 106, 55), (14, 107, 110, 15), (95, 43, 42, 98), (12, 100, 107, 14), (4, 13, 104, 88), (77, 29, 31, 82), (82, 31, 30, 85), (2, 83, 86, 3), (101, 67, 20, 53), (0, 76, 83, 2), (8, 1, 80, 64), (25, 20, 22, 27), (27, 22, 23, 26), (26, 23, 21, 24), (29, 36, 38, 31), (31, 38, 39, 30), (30, 39, 37, 28), (16, 25, 27, 18), (18, 27, 26, 19), (19, 26, 24, 17), (36, 33, 35, 38), (38, 35, 34, 39), (39, 34, 32, 37), (41, 48, 50, 43), (43, 50, 51, 42), (42, 51, 49, 40), (48, 45, 47, 50), (50, 47, 46, 51), (51, 46, 44, 49), (53, 60, 62, 55), (55, 62, 63, 54), (54, 63, 61, 52), (60, 57, 59, 62), (62, 59, 58, 63), (63, 58, 56, 61), (68, 9, 11, 73), (73, 11, 10, 70), (65, 79, 28, 21), (77, 91, 40, 29), (89, 41, 43, 95), (3, 86, 80, 1), (15, 110, 104, 13), (52, 103, 109, 54), (89, 103, 52, 41), (97, 7, 6, 94), (92, 5, 7, 97), (20, 67, 74, 22), (101, 106, 108, 102), (102, 108, 107, 100), (106, 109, 111, 108), (108, 111, 110, 107), (109, 103, 105, 111), (111, 105, 104, 110), (98, 91, 93, 99), (99, 93, 92, 97), (95, 98, 99, 96), (96, 99, 97, 94), (89, 95, 96, 90), (90, 96, 94, 88), (77, 82, 84, 78), (78, 84, 83, 76), (82, 85, 87, 84), (84, 87, 86, 83), (85, 79, 81, 87), (87, 81, 80, 86), (74, 67, 69, 75), (75, 69, 68, 73), (71, 74, 75, 72), (72, 75, 73, 70), (65, 71, 72, 66), (66, 72, 70, 64), (79, 65, 66, 81), (81, 66, 64, 80), (91, 77, 78, 93), (93, 78, 76, 92), (103, 89, 90, 105), (105, 90, 88, 104), (67, 101, 102, 69), (69, 102, 100, 68), (23, 71, 65, 21)])
me_cube_016.polygons.foreach_set('use_smooth', [True] * 97)
_uv = me_cube_016.uv_layers.new(name='UVMap')
_uv.uv.foreach_set('vector', [0.9026, 0.7551, 0.9025, 0.8622, 0.8982, 0.8636, 0.8982, 0.7556, 0.8723, 0.8622, 0.8725, 0.7551, 0.8768, 0.7551, 0.8767, 0.8622, 0.8767, 0.7485, 0.877, 0.733, 0.8814, 0.7319, 0.8811, 0.7479, 0.8875, 0.7551, 0.8874, 0.8622, 0.8832, 0.8636, 0.8831, 0.7556, 0.2149, 0.7784, 0.3045, 0.7784, 0.3103, 0.7926, 0.2092, 0.7926, 0.1441, 0.9011, 0.1675, 0.9011, 0.1635, 0.9073, 0.1482, 0.9073, 0.8918, 0.7485, 0.892, 0.733, 0.8965, 0.7319, 0.8962, 0.7479, 0.6399, 0.8315, 0.6236, 0.8153, 0.636, 0.8153, 0.6405, 0.8195, 0.248, 0.9011, 0.2714, 0.9011, 0.2674, 0.9073, 0.2521, 0.9073, 0.6398, 0.7932, 0.6455, 0.7906, 0.6516, 0.7905, 0.6574, 0.7927, 0.6619, 0.797, 0.6644, 0.8026, 0.6646, 0.8088, 0.6624, 0.8146, 0.6581, 0.8191, 0.6525, 0.8216, 0.6463, 0.8217, 0.6405, 0.8195, 0.636, 0.8153, 0.6335, 0.8096, 0.6333, 0.8034, 0.6356, 0.7976, 0.658, 0.7808, 0.6743, 0.797, 0.6619, 0.797, 0.6574, 0.7927, 0.04025, 0.9011, 0.06364, 0.9011, 0.05961, 0.9073, 0.04429, 0.9073, 0.6743, 0.8152, 0.6581, 0.8315, 0.6581, 0.8191, 0.6624, 0.8146, 0.5559, 0.9003, 0.5793, 0.9003, 0.5753, 0.9064, 0.56, 0.9064, 0.6236, 0.797, 0.6398, 0.7808, 0.6398, 0.7932, 0.6356, 0.7976, 0.1111, 0.7784, 0.2006, 0.7784, 0.2064, 0.7926, 0.1053, 0.7926, 0.8617, 0.8622, 0.8617, 0.7551, 0.8661, 0.7556, 0.8659, 0.8636, 0.8573, 0.8622, 0.8574, 0.7551, 0.8617, 0.7551, 0.8617, 0.8622, 0.8619, 0.733, 0.8616, 0.7485, 0.8574, 0.7485, 0.8573, 0.733, 0.8918, 0.7551, 0.8918, 0.8622, 0.8874, 0.8622, 0.8875, 0.7551, 0.8664, 0.7319, 0.8661, 0.7479, 0.8616, 0.7485, 0.8619, 0.733, 0.007157, 0.7784, 0.09674, 0.7784, 0.1025, 0.7926, 0.001394, 0.7926, 0.9112, 0.7556, 0.9111, 0.8636, 0.9069, 0.8622, 0.9069, 0.7551, 0.9069, 0.7551, 0.9069, 0.8622, 0.9025, 0.8622, 0.9026, 0.7551, 0.9071, 0.733, 0.9068, 0.7485, 0.9026, 0.7485, 0.9024, 0.733, 0.1052, 0.7995, 0.2065, 0.7995, 0.1675, 0.9011, 0.1441, 0.9011, 0.9115, 0.7319, 0.9112, 0.7479, 0.9068, 0.7485, 0.9071, 0.733, 0.5228, 0.7775, 0.6124, 0.7775, 0.6182, 0.7917, 0.5171, 0.7917, 0.8679, 0.8714, 0.8681, 0.8636, 0.8723, 0.8622, 0.8722, 0.8697, 0.8722, 0.8697, 0.8723, 0.8622, 0.8767, 0.8622, 0.8768, 0.8698, 0.8768, 0.8698, 0.8767, 0.8622, 0.881, 0.8636, 0.8812, 0.8714, 0.9111, 0.8636, 0.9113, 0.8714, 0.907, 0.8698, 0.9069, 0.8622, 0.9069, 0.8622, 0.907, 0.8698, 0.9023, 0.8697, 0.9025, 0.8622, 0.9025, 0.8622, 0.9023, 0.8697, 0.898, 0.8714, 0.8982, 0.8636, 0.636, 0.8153, 0.6236, 0.8153, 0.6203, 0.8095, 0.6335, 0.8096, 0.6335, 0.8096, 0.6203, 0.8095, 0.6203, 0.8028, 0.6333, 0.8034, 0.6333, 0.8034, 0.6203, 0.8028, 0.6236, 0.797, 0.6356, 0.7976, 0.658, 0.7808, 0.6574, 0.7927, 0.6516, 0.7905, 0.6522, 0.7775, 0.6522, 0.7775, 0.6516, 0.7905, 0.6455, 0.7906, 0.6456, 0.7775, 0.6456, 0.7775, 0.6455, 0.7906, 0.6398, 0.7932, 0.6398, 0.7808, 0.896, 0.8636, 0.8962, 0.8714, 0.8919, 0.8698, 0.8918, 0.8622, 0.8918, 0.8622, 0.8919, 0.8698, 0.8872, 0.8697, 0.8874, 0.8622, 0.8874, 0.8622, 0.8872, 0.8697, 0.8829, 0.8714, 0.8832, 0.8636, 0.6743, 0.8152, 0.6624, 0.8146, 0.6646, 0.8088, 0.6776, 0.8094, 0.6776, 0.8094, 0.6646, 0.8088, 0.6644, 0.8026, 0.6776, 0.8027, 0.6776, 0.8027, 0.6644, 0.8026, 0.6619, 0.797, 0.6743, 0.797, 0.8659, 0.8636, 0.8661, 0.8714, 0.8618, 0.8698, 0.8617, 0.8622, 0.8617, 0.8622, 0.8618, 0.8698, 0.8571, 0.8697, 0.8573, 0.8622, 0.8573, 0.8622, 0.8571, 0.8697, 0.8528, 0.8714, 0.8531, 0.8636, 0.6399, 0.8315, 0.6405, 0.8195, 0.6463, 0.8217, 0.6457, 0.8347, 0.6457, 0.8347, 0.6463, 0.8217, 0.6525, 0.8216, 0.6523, 0.8347, 0.6523, 0.8347, 0.6525, 0.8216, 0.6581, 0.8191, 0.6581, 0.8315, 0.8681, 0.7479, 0.8679, 0.7318, 0.8723, 0.733, 0.8725, 0.7485, 0.8725, 0.7485, 0.8723, 0.733, 0.877, 0.733, 0.8767, 0.7485, 0.517, 0.7987, 0.6183, 0.7987, 0.5793, 0.9003, 0.5559, 0.9003, 0.2091, 0.7995, 0.3104, 0.7995, 0.2714, 0.9011, 0.248, 0.9011, 0.8962, 0.7556, 0.896, 0.8636, 0.8918, 0.8622, 0.8918, 0.7551, 0.9024, 0.733, 0.9026, 0.7485, 0.8982, 0.7479, 0.898, 0.7318, 0.8573, 0.733, 0.8574, 0.7485, 0.853, 0.7479, 0.8528, 0.7318, 0.8531, 0.8636, 0.853, 0.7556, 0.8574, 0.7551, 0.8573, 0.8622, 0.001316, 0.7995, 0.1026, 0.7995, 0.06364, 0.9011, 0.04025, 0.9011, 0.8875, 0.7485, 0.8874, 0.733, 0.892, 0.733, 0.8918, 0.7485, 0.8831, 0.7479, 0.8829, 0.7318, 0.8874, 0.733, 0.8875, 0.7485, 0.8681, 0.8636, 0.8681, 0.7556, 0.8725, 0.7551, 0.8723, 0.8622, 0.8661, 0.7556, 0.8617, 0.7551, 0.8615, 0.7518, 0.8659, 0.7518, 0.8659, 0.7518, 0.8615, 0.7518, 0.8616, 0.7485, 0.8661, 0.7479, 0.8617, 0.7551, 0.8574, 0.7551, 0.8575, 0.7518, 0.8615, 0.7518, 0.8615, 0.7518, 0.8575, 0.7518, 0.8574, 0.7485, 0.8616, 0.7485, 0.8574, 0.7551, 0.853, 0.7556, 0.8531, 0.7518, 0.8575, 0.7518, 0.8575, 0.7518, 0.8531, 0.7518, 0.853, 0.7479, 0.8574, 0.7485, 0.8875, 0.7551, 0.8831, 0.7556, 0.8832, 0.7518, 0.8877, 0.7518, 0.8877, 0.7518, 0.8832, 0.7518, 0.8831, 0.7479, 0.8875, 0.7485, 0.8918, 0.7551, 0.8875, 0.7551, 0.8877, 0.7518, 0.8916, 0.7518, 0.8916, 0.7518, 0.8877, 0.7518, 0.8875, 0.7485, 0.8918, 0.7485, 0.8962, 0.7556, 0.8918, 0.7551, 0.8916, 0.7518, 0.8961, 0.7518, 0.8961, 0.7518, 0.8916, 0.7518, 0.8918, 0.7485, 0.8962, 0.7479, 0.9112, 0.7556, 0.9069, 0.7551, 0.9067, 0.7518, 0.9111, 0.7518, 0.9111, 0.7518, 0.9067, 0.7518, 0.9068, 0.7485, 0.9112, 0.7479, 0.9069, 0.7551, 0.9026, 0.7551, 0.9027, 0.7518, 0.9067, 0.7518, 0.9067, 0.7518, 0.9027, 0.7518, 0.9026, 0.7485, 0.9068, 0.7485, 0.9026, 0.7551, 0.8982, 0.7556, 0.8983, 0.7518, 0.9027, 0.7518, 0.9027, 0.7518, 0.8983, 0.7518, 0.8982, 0.7479, 0.9026, 0.7485, 0.8725, 0.7551, 0.8681, 0.7556, 0.8682, 0.7518, 0.8726, 0.7518, 0.8726, 0.7518, 0.8682, 0.7518, 0.8681, 0.7479, 0.8725, 0.7485, 0.8768, 0.7551, 0.8725, 0.7551, 0.8726, 0.7518, 0.8766, 0.7518, 0.8766, 0.7518, 0.8726, 0.7518, 0.8725, 0.7485, 0.8767, 0.7485, 0.8811, 0.7556, 0.8768, 0.7551, 0.8766, 0.7518, 0.881, 0.7518, 0.881, 0.7518, 0.8766, 0.7518, 0.8767, 0.7485, 0.8811, 0.7479, 0.6183, 0.7987, 0.517, 0.7987, 0.5164, 0.7952, 0.6188, 0.7952, 0.6188, 0.7952, 0.5164, 0.7952, 0.5171, 0.7917, 0.6182, 0.7917, 0.3104, 0.7995, 0.2091, 0.7995, 0.2085, 0.7961, 0.3109, 0.7961, 0.3109, 0.7961, 0.2085, 0.7961, 0.2092, 0.7926, 0.3103, 0.7926, 0.1026, 0.7995, 0.001316, 0.7995, 0.0007463, 0.7961, 0.1031, 0.7961, 0.1031, 0.7961, 0.0007463, 0.7961, 0.001394, 0.7926, 0.1025, 0.7926, 0.2065, 0.7995, 0.1052, 0.7995, 0.1046, 0.7961, 0.207, 0.7961, 0.207, 0.7961, 0.1046, 0.7961, 0.1053, 0.7926, 0.2064, 0.7926, 0.8767, 0.8622, 0.8768, 0.7551, 0.8811, 0.7556, 0.881, 0.8636])
me_cube_016.materials.append(mat_final_pieces_mnaterial)
me_cube_016.use_remesh_preserve_volume = False
me_cube_016.use_remesh_preserve_attributes = False
me_cube_016.use_mirror_vertex_groups = False
me_cube_016.update()
me_cube_010 = bpy.data.meshes.new('Cube.010')
me_cube_010.from_pydata([(-0.3545, -0.4, 0.0), (-0.4, -0.3545, 0.0), (-0.3772, -0.3939, 0.0), (-0.3939, -0.3772, 0.0), (-0.4, 0.3545, 0.0), (-0.3545, 0.4, 0.0), (-0.3939, 0.3772, 0.0), (-0.3772, 0.3939, 0.0), (0.4, -0.3545, 0.0), (0.3545, -0.4, 0.0), (0.3939, -0.3772, 0.0), (0.3772, -0.3939, 0.0), (0.3545, 0.4, 0.0), (0.4, 0.3545, 0.0), (0.3772, 0.3939, 0.0), (0.3939, 0.3772, 0.0), (-0.3821, -0.3521, 2.178), (-0.4, -0.3545, 2.16), (-0.3911, -0.3533, 2.176), (-0.3976, -0.3542, 2.169), (-0.3545, -0.4, 2.16), (-0.3521, -0.3821, 2.178), (-0.3542, -0.3976, 2.169), (-0.3533, -0.3911, 2.176), (-0.3779, -0.368, 2.178), (-0.3939, -0.3772, 2.16), (-0.3859, -0.3726, 2.176), (-0.3918, -0.376, 2.169), (-0.368, -0.3779, 2.178), (-0.3772, -0.3939, 2.16), (-0.3726, -0.3859, 2.176), (-0.376, -0.3918, 2.169), (-0.3521, 0.3821, 2.178), (-0.3545, 0.4, 2.16), (-0.3533, 0.3911, 2.176), (-0.3542, 0.3976, 2.169), (-0.4, 0.3545, 2.16), (-0.3821, 0.3521, 2.178), (-0.3976, 0.3542, 2.169), (-0.3911, 0.3533, 2.176), (-0.3772, 0.3939, 2.16), (-0.368, 0.3779, 2.178), (-0.376, 0.3918, 2.169), (-0.3726, 0.3859, 2.176), (-0.3939, 0.3772, 2.16), (-0.3779, 0.368, 2.178), (-0.3918, 0.376, 2.169), (-0.3859, 0.3726, 2.176), (0.3521, -0.3821, 2.178), (0.3545, -0.4, 2.16), (0.3533, -0.3911, 2.176), (0.3542, -0.3976, 2.169), (0.4, -0.3545, 2.16), (0.3821, -0.3521, 2.178), (0.3976, -0.3542, 2.169), (0.3911, -0.3533, 2.176), (0.3772, -0.3939, 2.16), (0.368, -0.3779, 2.178), (0.376, -0.3918, 2.169), (0.3726, -0.3859, 2.176), (0.3939, -0.3772, 2.16), (0.3779, -0.368, 2.178), (0.3918, -0.376, 2.169), (0.3859, -0.3726, 2.176), (0.3821, 0.3521, 2.178), (0.4, 0.3545, 2.16), (0.3911, 0.3533, 2.176), (0.3976, 0.3542, 2.169), (0.3545, 0.4, 2.16), (0.3521, 0.3821, 2.178), (0.3542, 0.3976, 2.169), (0.3533, 0.3911, 2.176), (0.3939, 0.3772, 2.16), (0.3779, 0.368, 2.178), (0.3918, 0.376, 2.169), (0.3859, 0.3726, 2.176), (0.3772, 0.3939, 2.16), (0.368, 0.3779, 2.178), (0.376, 0.3918, 2.169), (0.3726, 0.3859, 2.176)], [], [(2, 0, 20, 29), (8, 13, 65, 52), (5, 7, 40, 33), (4, 1, 17, 36), (14, 12, 68, 76), (11, 10, 60, 56), (9, 11, 56, 49), (3, 2, 29, 25), (13, 15, 72, 65), (7, 6, 44, 40), (10, 8, 52, 60), (15, 14, 76, 72), (3, 25, 17, 1), (6, 4, 36, 44), (0, 9, 49, 20), (12, 5, 33, 68), (29, 20, 22, 31), (31, 22, 23, 30), (30, 23, 21, 28), (25, 29, 31, 27), (27, 31, 30, 26), (26, 30, 28, 24), (17, 25, 27, 19), (19, 27, 26, 18), (18, 26, 24, 16), (33, 40, 42, 35), (35, 42, 43, 34), (34, 43, 41, 32), (40, 44, 46, 42), (42, 46, 47, 43), (43, 47, 45, 41), (44, 36, 38, 46), (46, 38, 39, 47), (47, 39, 37, 45), (65, 72, 74, 67), (67, 74, 75, 66), (66, 75, 73, 64), (72, 76, 78, 74), (74, 78, 79, 75), (75, 79, 77, 73), (76, 68, 70, 78), (78, 70, 71, 79), (79, 71, 69, 77), (49, 56, 58, 51), (51, 58, 59, 50), (50, 59, 57, 48), (56, 60, 62, 58), (58, 62, 63, 59), (59, 63, 61, 57), (60, 52, 54, 62), (62, 54, 55, 63), (63, 55, 53, 61), (36, 17, 19, 38), (38, 19, 18, 39), (39, 18, 16, 37), (20, 49, 51, 22), (22, 51, 50, 23), (23, 50, 48, 21), (52, 65, 67, 54), (54, 67, 66, 55), (55, 66, 64, 53), (68, 33, 35, 70), (70, 35, 34, 71), (71, 34, 32, 69), (28, 21, 48, 57, 61, 53, 64, 73, 77, 69, 32, 41, 45, 37, 16, 24)])
me_cube_010.polygons.foreach_set('use_smooth', [True] * 65)
_uv = me_cube_010.uv_layers.new(name='UVMap')
_uv.uv.foreach_set('vector', [0.7293, 0.002914, 0.735, 0.00294, 0.735, 0.3584, 0.7293, 0.3584, 0.8769, 0.001803, 0.9993, 0.0007463, 0.9993, 0.3584, 0.8769, 0.3584, 0.8603, 0.3666, 0.866, 0.3666, 0.866, 0.7237, 0.8603, 0.7237, 0.8765, 0.3666, 0.9989, 0.3666, 0.9989, 0.7237, 0.8765, 0.7237, 0.7294, 0.3666, 0.735, 0.3666, 0.735, 0.7237, 0.7294, 0.7237, 0.8664, 0.001583, 0.8716, 0.001692, 0.8716, 0.3584, 0.8664, 0.3584, 0.8607, 0.001477, 0.8664, 0.001583, 0.8664, 0.3584, 0.8607, 0.3584, 0.7244, 0.002889, 0.7293, 0.002914, 0.7293, 0.3584, 0.7244, 0.3584, 0.7192, 0.3666, 0.7244, 0.3666, 0.7244, 0.7237, 0.7192, 0.7237, 0.866, 0.3666, 0.8712, 0.3666, 0.8712, 0.7237, 0.866, 0.7237, 0.8716, 0.001692, 0.8769, 0.001803, 0.8769, 0.3584, 0.8716, 0.3584, 0.7244, 0.3666, 0.7294, 0.3666, 0.7294, 0.7237, 0.7244, 0.7237, 0.7244, 0.002889, 0.7244, 0.3584, 0.7192, 0.3584, 0.7192, 0.002907, 0.8712, 0.3666, 0.8765, 0.3666, 0.8765, 0.7237, 0.8712, 0.7237, 0.735, 0.00294, 0.8607, 0.001477, 0.8607, 0.3584, 0.735, 0.3584, 0.735, 0.3666, 0.8603, 0.3666, 0.8603, 0.7237, 0.735, 0.7237, 0.7293, 0.3584, 0.735, 0.3584, 0.735, 0.3606, 0.7293, 0.3606, 0.7293, 0.3606, 0.735, 0.3606, 0.735, 0.3628, 0.7293, 0.3628, 0.7293, 0.3628, 0.735, 0.3628, 0.735, 0.3651, 0.7293, 0.3651, 0.7244, 0.3584, 0.7293, 0.3584, 0.7293, 0.3606, 0.7244, 0.3606, 0.7244, 0.3606, 0.7293, 0.3606, 0.7293, 0.3628, 0.7244, 0.3628, 0.7244, 0.3628, 0.7293, 0.3628, 0.7293, 0.3651, 0.7244, 0.3651, 0.7192, 0.3584, 0.7244, 0.3584, 0.7244, 0.3606, 0.7192, 0.3606, 0.7192, 0.3606, 0.7244, 0.3606, 0.7244, 0.3628, 0.7192, 0.3628, 0.7192, 0.3628, 0.7244, 0.3628, 0.7244, 0.3651, 0.7192, 0.3651, 0.8603, 0.7237, 0.866, 0.7237, 0.866, 0.7258, 0.8603, 0.7258, 0.8603, 0.7258, 0.866, 0.7258, 0.866, 0.728, 0.8603, 0.728, 0.8603, 0.728, 0.866, 0.728, 0.866, 0.7303, 0.8603, 0.7303, 0.866, 0.7237, 0.8712, 0.7237, 0.8712, 0.7258, 0.866, 0.7258, 0.866, 0.7258, 0.8712, 0.7258, 0.8712, 0.728, 0.866, 0.728, 0.866, 0.728, 0.8712, 0.728, 0.8712, 0.7303, 0.866, 0.7303, 0.8712, 0.7237, 0.8765, 0.7237, 0.8765, 0.7258, 0.8712, 0.7258, 0.8712, 0.7258, 0.8765, 0.7258, 0.8765, 0.728, 0.8712, 0.728, 0.8712, 0.728, 0.8765, 0.728, 0.8765, 0.7303, 0.8712, 0.7303, 0.7192, 0.7237, 0.7244, 0.7237, 0.7244, 0.7258, 0.7192, 0.7258, 0.7192, 0.7258, 0.7244, 0.7258, 0.7244, 0.728, 0.7192, 0.728, 0.7192, 0.728, 0.7244, 0.728, 0.7244, 0.7303, 0.7192, 0.7303, 0.7244, 0.7237, 0.7294, 0.7237, 0.7294, 0.7258, 0.7244, 0.7258, 0.7244, 0.7258, 0.7294, 0.7258, 0.7294, 0.728, 0.7244, 0.728, 0.7244, 0.728, 0.7294, 0.728, 0.7294, 0.7303, 0.7244, 0.7303, 0.7294, 0.7237, 0.735, 0.7237, 0.735, 0.7258, 0.7294, 0.7258, 0.7294, 0.7258, 0.735, 0.7258, 0.735, 0.728, 0.7294, 0.728, 0.7294, 0.728, 0.735, 0.728, 0.735, 0.7303, 0.7294, 0.7303, 0.8607, 0.3584, 0.8664, 0.3584, 0.8664, 0.3606, 0.8607, 0.3606, 0.8607, 0.3606, 0.8664, 0.3606, 0.8664, 0.3628, 0.8607, 0.3628, 0.8607, 0.3628, 0.8664, 0.3628, 0.8664, 0.3651, 0.8607, 0.3651, 0.8664, 0.3584, 0.8716, 0.3584, 0.8716, 0.3606, 0.8664, 0.3606, 0.8664, 0.3606, 0.8716, 0.3606, 0.8716, 0.3628, 0.8664, 0.3628, 0.8664, 0.3628, 0.8716, 0.3628, 0.8716, 0.3651, 0.8664, 0.3651, 0.8716, 0.3584, 0.8769, 0.3584, 0.8769, 0.3606, 0.8716, 0.3606, 0.8716, 0.3606, 0.8769, 0.3606, 0.8769, 0.3628, 0.8716, 0.3628, 0.8716, 0.3628, 0.8769, 0.3628, 0.8769, 0.3651, 0.8716, 0.3651, 0.8765, 0.7237, 0.9989, 0.7237, 0.9989, 0.7258, 0.8765, 0.7258, 0.8765, 0.7258, 0.9989, 0.7258, 0.9989, 0.728, 0.8765, 0.728, 0.8765, 0.728, 0.9989, 0.728, 0.9989, 0.7303, 0.8765, 0.7303, 0.735, 0.3584, 0.8607, 0.3584, 0.8607, 0.3606, 0.735, 0.3606, 0.735, 0.3606, 0.8607, 0.3606, 0.8607, 0.3628, 0.735, 0.3628, 0.735, 0.3628, 0.8607, 0.3628, 0.8607, 0.3651, 0.735, 0.3651, 0.8769, 0.3584, 0.9993, 0.3584, 0.9993, 0.3606, 0.8769, 0.3606, 0.8769, 0.3606, 0.9993, 0.3606, 0.9993, 0.3628, 0.8769, 0.3628, 0.8769, 0.3628, 0.9993, 0.3628, 0.9993, 0.3651, 0.8769, 0.3651, 0.735, 0.7237, 0.8603, 0.7237, 0.8603, 0.7258, 0.735, 0.7258, 0.735, 0.7258, 0.8603, 0.7258, 0.8603, 0.728, 0.735, 0.728, 0.735, 0.728, 0.8603, 0.728, 0.8603, 0.7303, 0.735, 0.7303, 0.722, 0.7339, 0.7247, 0.7332, 0.8445, 0.7318, 0.8479, 0.7327, 0.8501, 0.7349, 0.8513, 0.7381, 0.8513, 0.8581, 0.8506, 0.8608, 0.8489, 0.8624, 0.8462, 0.8632, 0.7262, 0.8632, 0.7235, 0.8625, 0.7213, 0.8608, 0.7192, 0.8581, 0.7196, 0.7383, 0.7203, 0.7356])
me_cube_010.materials.append(mat_final_pieces_mnaterial)
me_cube_010.use_remesh_preserve_volume = False
me_cube_010.use_remesh_preserve_attributes = False
me_cube_010.use_mirror_vertex_groups = False
me_cube_010.update()
me_cube_014 = bpy.data.meshes.new('Cube.014')
me_cube_014.from_pydata([(-0.3, -0.6, 0.0), (-0.3, 0.6, 0.0), (0.3, -0.6, 0.0), (0.3, 0.6, 0.0), (-0.3, 0.6, 1.975), (-0.2748, 0.6, 2.0), (-0.2966, 0.6, 1.987), (-0.2874, 0.6, 1.997), (-0.2748, -0.6, 2.0), (-0.3, -0.6, 1.975), (-0.2874, -0.6, 1.997), (-0.2966, -0.6, 1.987), (0.3, -0.6, 1.975), (0.2748, -0.6, 2.0), (0.2966, -0.6, 1.987), (0.2874, -0.6, 1.997), (0.2748, 0.6, 2.0), (0.3, 0.6, 1.975), (0.2874, 0.6, 1.997), (0.2966, 0.6, 1.987)], [], [(16, 5, 8, 13), (3, 17, 12, 2), (8, 5, 7, 10), (10, 7, 6, 11), (11, 6, 4, 9), (12, 17, 19, 14), (14, 19, 18, 15), (15, 18, 16, 13), (0, 9, 4, 1)])
me_cube_014.polygons.foreach_set('use_smooth', [True] * 9)
_uv = me_cube_014.uv_layers.new(name='UVMap')
_uv.uv.foreach_set('vector', [0.5165, 0.4344, 0.5165, 0.3423, 0.7176, 0.3423, 0.7176, 0.4344, 0.5165, 0.776, 0.5165, 0.445, 0.7177, 0.445, 0.7177, 0.776, 0.7176, 0.3423, 0.5165, 0.3423, 0.5165, 0.3388, 0.7176, 0.3388, 0.7176, 0.3388, 0.5165, 0.3388, 0.5164, 0.3353, 0.7176, 0.3353, 0.7176, 0.3353, 0.5164, 0.3353, 0.5164, 0.3318, 0.7176, 0.3318, 0.7177, 0.445, 0.5165, 0.445, 0.5165, 0.4415, 0.7177, 0.4415, 0.7177, 0.4415, 0.5165, 0.4415, 0.5165, 0.438, 0.7177, 0.438, 0.7177, 0.438, 0.5165, 0.438, 0.5165, 0.4344, 0.7176, 0.4344, 0.7176, 0.0007463, 0.7176, 0.3318, 0.5164, 0.3318, 0.5164, 0.0007463])
me_cube_014.materials.append(mat_final_pieces_mnaterial)
me_cube_014.use_remesh_preserve_volume = False
me_cube_014.use_remesh_preserve_attributes = False
me_cube_014.use_mirror_vertex_groups = False
me_cube_014.update()
me_cube_015 = bpy.data.meshes.new('Cube.015')
me_cube_015.from_pydata([(-1.6, 0.3, 0.0), (1.6, 0.3, 0.0), (-1.6, -0.3, 0.0), (1.6, -0.3, 0.0), (1.6, 0.3, 1.975), (1.6, 0.2748, 2.0), (1.6, 0.2966, 1.987), (1.6, 0.2874, 1.997), (-1.6, 0.2748, 2.0), (-1.6, 0.3, 1.975), (-1.6, 0.2874, 1.997), (-1.6, 0.2966, 1.987), (-1.6, -0.3, 1.975), (-1.6, -0.2748, 2.0), (-1.6, -0.2966, 1.987), (-1.6, -0.2874, 1.997), (1.6, -0.2748, 2.0), (1.6, -0.3, 1.975), (1.6, -0.2874, 1.997), (1.6, -0.2966, 1.987)], [], [(16, 5, 8, 13), (3, 17, 12, 2), (8, 5, 7, 10), (10, 7, 6, 11), (11, 6, 4, 9), (12, 17, 19, 14), (14, 19, 18, 15), (15, 18, 16, 13), (0, 9, 4, 1)])
me_cube_015.polygons.foreach_set('use_smooth', [True] * 9)
_uv = me_cube_015.uv_layers.new(name='UVMap')
_uv.uv.foreach_set('vector', [0.5147, 0.3447, 0.5147, 0.4329, 0.0009684, 0.4329, 0.0009683, 0.3447, 0.5145, 0.0007463, 0.5145, 0.3178, 0.0007463, 0.3178, 0.0007463, 0.0007463, 0.0009684, 0.4329, 0.5147, 0.4329, 0.5148, 0.4419, 0.001042, 0.4419, 0.001042, 0.4419, 0.5148, 0.4419, 0.5149, 0.4509, 0.001116, 0.4509, 0.001116, 0.4509, 0.5149, 0.4509, 0.5149, 0.4598, 0.00119, 0.4598, 0.0007463, 0.3178, 0.5145, 0.3178, 0.5146, 0.3268, 0.0008204, 0.3268, 0.0008204, 0.3268, 0.5146, 0.3268, 0.5146, 0.3357, 0.0008944, 0.3357, 0.0008944, 0.3357, 0.5146, 0.3357, 0.5147, 0.3447, 0.0009683, 0.3447, 0.00119, 0.7769, 0.00119, 0.4598, 0.5149, 0.4598, 0.5149, 0.7769])
me_cube_015.materials.append(mat_final_pieces_mnaterial)
me_cube_015.use_remesh_preserve_volume = False
me_cube_015.use_remesh_preserve_attributes = False
me_cube_015.use_mirror_vertex_groups = False
me_cube_015.update()

# ---- objects
ob_short_wall_high_008 = bpy.data.objects.new('short wall high.008', me_cube_006)
ob_plane_002 = bpy.data.objects.new('Plane.002', me_plane_003)
ob_short_wall_high = bpy.data.objects.new('short wall high', me_cube_003)
ob_cube_001 = bpy.data.objects.new('Cube.001', me_cube_001)
ob_lamp = bpy.data.objects.new('Lamp', light_lamp)
ob_camera = bpy.data.objects.new('Camera', cam_camera)
ob_camera_001 = bpy.data.objects.new('Camera.001', cam_camera_001)
ob_lamp_001 = bpy.data.objects.new('Lamp.001', light_lamp_001)
ob_cube_002 = bpy.data.objects.new('Cube.002', me_cube_009)
ob_short_wall_high_010 = bpy.data.objects.new('short wall high.010', me_cube_008)
ob_plane_000 = bpy.data.objects.new('Plane.000', me_plane_000)
ob_short_wall_high_009 = bpy.data.objects.new('short wall high.009', me_cube_007)
ob_lamp_002 = bpy.data.objects.new('Lamp.002', light_lamp_002)
ob_camera_002 = bpy.data.objects.new('Camera.002', cam_camera_002)
ob_cube_010 = bpy.data.objects.new('Cube.010', me_cube_001)
ob_plane_010 = bpy.data.objects.new('Plane.010', me_plane_003)
ob_short_wall_high_002 = bpy.data.objects.new('short wall high.002', me_cube_003)
ob_plane_009 = bpy.data.objects.new('Plane.009', me_plane_003)
ob_cube_009 = bpy.data.objects.new('Cube.009', me_cube_001)
ob_cube_007 = bpy.data.objects.new('Cube.007', me_cube_001)
ob_plane_008 = bpy.data.objects.new('Plane.008', me_plane_003)
ob_plane_005 = bpy.data.objects.new('Plane.005', me_plane_003)
ob_cube_003 = bpy.data.objects.new('Cube.003', me_cube_001)
ob_short_wall_high_007 = bpy.data.objects.new('short wall high.007', me_cube_003)
ob_short_wall_high_006 = bpy.data.objects.new('short wall high.006', me_cube_003)
ob_short_wall_high_005 = bpy.data.objects.new('short wall high.005', me_cube_003)
ob_cube_000 = bpy.data.objects.new('Cube.000', me_cube_001)
ob_plane_003 = bpy.data.objects.new('Plane.003', me_plane_003)
ob_short_wall_high_004 = bpy.data.objects.new('short wall high.004', me_cube_003)
ob_short_wall_high_001 = bpy.data.objects.new('short wall high.001', me_cube_006)
ob_short_wall_high_003 = bpy.data.objects.new('short wall high.003', me_cube_006)
ob_plane_011 = bpy.data.objects.new('Plane.011', me_plane_003)
ob_cube_011 = bpy.data.objects.new('Cube.011', me_cube_001)
ob_plane_007 = bpy.data.objects.new('Plane.007', me_plane_006)
ob_plane_006 = bpy.data.objects.new('Plane.006', me_plane_003)
ob_cube_008 = bpy.data.objects.new('Cube.008', me_cube_001)
ob_plane_004 = bpy.data.objects.new('Plane.004', me_plane_003)
ob_cube_006 = bpy.data.objects.new('Cube.006', me_cube_001)
ob_upper_part = bpy.data.objects.new('upper part', me_cube_016)
ob_collumn = bpy.data.objects.new('collumn', me_cube_010)
ob_short_1 = bpy.data.objects.new('short 1', me_cube_014)
ob_long_1 = bpy.data.objects.new('long 1', me_cube_015)

# ---- transforms, parenting, visibility, modifiers, constraints
ob_short_wall_high_008.location = (2.0, 1.4, 0.0)
ob_short_wall_high_008.rotation_euler = (0.0, -0.0, -1.571)
ob_short_wall_high_008.lineart.crease_threshold = 0.0
_m = ob_short_wall_high_008.modifiers.new('Auto Smooth', 'NODES')
_m.node_group = ng_auto_smooth
_gi = [s.identifier for s in ng_auto_smooth.interface.items_tree if s.item_type == 'SOCKET' and s.in_out == 'INPUT']
_m[_gi[1]] = 0.5725  # Angle
ob_plane_002.location = (-5.588e-09, 1.4, 2.178)
ob_plane_002.lineart.crease_threshold = 0.0
ob_short_wall_high.location = (0.0, 0.4, 0.0)
ob_short_wall_high.lineart.crease_threshold = 0.0
_m = ob_short_wall_high.modifiers.new('Auto Smooth', 'NODES')
_m.node_group = ng_auto_smooth
_gi = [s.identifier for s in ng_auto_smooth.interface.items_tree if s.item_type == 'SOCKET' and s.in_out == 'INPUT']
_m[_gi[1]] = 0.5725  # Angle
ob_cube_001.location = (1.676e-08, 1.4, 0.0)
ob_cube_001.lineart.crease_threshold = 0.0
_m = ob_cube_001.modifiers.new('Auto Smooth', 'NODES')
_m.node_group = ng_auto_smooth
_gi = [s.identifier for s in ng_auto_smooth.interface.items_tree if s.item_type == 'SOCKET' and s.in_out == 'INPUT']
_m[_gi[1]] = 0.5236  # Angle
ob_lamp.location = (4.076, 1.005, 5.904)
ob_lamp.rotation_euler = (0.6503, 0.05522, 1.866)
ob_lamp.lock_rotations_4d = False
ob_lamp.empty_display_type = 'ARROWS'
ob_lamp.color = (0.0, 0.0, 0.0, 0.0)
ob_lamp.lineart.crease_threshold = 0.0
ob_camera.location = (7.481, -6.508, 5.344)
ob_camera.rotation_euler = (1.109, 0.0, 0.8149)
ob_camera.lock_rotations_4d = False
ob_camera.empty_display_type = 'ARROWS'
ob_camera.color = (0.0, 0.0, 0.0, 0.0)
ob_camera.display_type = 'WIRE'
ob_camera.lineart.crease_threshold = 0.0
ob_camera_001.location = (7.481, -6.508, 5.344)
ob_camera_001.rotation_euler = (1.109, 0.0, 0.8149)
ob_camera_001.lock_rotations_4d = False
ob_camera_001.empty_display_type = 'ARROWS'
ob_camera_001.color = (0.0, 0.0, 0.0, 0.0)
ob_camera_001.display_type = 'WIRE'
ob_camera_001.lineart.crease_threshold = 0.0
ob_lamp_001.location = (4.076, 1.005, 5.904)
ob_lamp_001.rotation_euler = (0.6503, 0.05522, 1.866)
ob_lamp_001.lock_rotations_4d = False
ob_lamp_001.empty_display_type = 'ARROWS'
ob_lamp_001.color = (0.0, 0.0, 0.0, 0.0)
ob_lamp_001.lineart.crease_threshold = 0.0
ob_cube_002.location = (1.676e-08, 1.4, 0.0)
ob_cube_002.lineart.crease_threshold = 0.0
_m = ob_cube_002.modifiers.new('Auto Smooth', 'NODES')
_m.node_group = ng_auto_smooth
_gi = [s.identifier for s in ng_auto_smooth.interface.items_tree if s.item_type == 'SOCKET' and s.in_out == 'INPUT']
_m[_gi[1]] = 0.5236  # Angle
ob_short_wall_high_010.location = (0.0, 0.4, 0.0)
ob_short_wall_high_010.lineart.crease_threshold = 0.0
_m = ob_short_wall_high_010.modifiers.new('Auto Smooth', 'NODES')
_m.node_group = ng_auto_smooth
_gi = [s.identifier for s in ng_auto_smooth.interface.items_tree if s.item_type == 'SOCKET' and s.in_out == 'INPUT']
_m[_gi[1]] = 0.5725  # Angle
ob_plane_000.location = (-5.588e-09, 1.4, 2.178)
ob_plane_000.lineart.crease_threshold = 0.0
ob_short_wall_high_009.location = (2.0, 1.4, 0.0)
ob_short_wall_high_009.rotation_euler = (0.0, -0.0, -1.571)
ob_short_wall_high_009.lineart.crease_threshold = 0.0
_m = ob_short_wall_high_009.modifiers.new('Auto Smooth', 'NODES')
_m.node_group = ng_auto_smooth
_gi = [s.identifier for s in ng_auto_smooth.interface.items_tree if s.item_type == 'SOCKET' and s.in_out == 'INPUT']
_m[_gi[1]] = 0.5725  # Angle
ob_lamp_002.location = (4.076, 1.005, 5.904)
ob_lamp_002.rotation_euler = (0.6503, 0.05522, 1.866)
ob_lamp_002.lock_rotations_4d = False
ob_lamp_002.empty_display_type = 'ARROWS'
ob_lamp_002.color = (0.0, 0.0, 0.0, 0.0)
ob_lamp_002.lineart.crease_threshold = 0.0
ob_camera_002.location = (7.481, -6.508, 5.344)
ob_camera_002.rotation_euler = (1.109, 0.0, 0.8149)
ob_camera_002.lock_rotations_4d = False
ob_camera_002.empty_display_type = 'ARROWS'
ob_camera_002.color = (0.0, 0.0, 0.0, 0.0)
ob_camera_002.display_type = 'WIRE'
ob_camera_002.lineart.crease_threshold = 0.0
ob_cube_010.location = (0.0, -5.4, 0.0)
ob_cube_010.lineart.crease_threshold = 0.0
_m = ob_cube_010.modifiers.new('Auto Smooth', 'NODES')
_m.node_group = ng_auto_smooth
_gi = [s.identifier for s in ng_auto_smooth.interface.items_tree if s.item_type == 'SOCKET' and s.in_out == 'INPUT']
_m[_gi[1]] = 0.5236  # Angle
ob_plane_010.location = (0.0, -6.0, 2.178)
ob_plane_010.lineart.crease_threshold = 0.0
ob_short_wall_high_002.location = (0.0, -7.0, 1.592)
ob_short_wall_high_002.rotation_euler = (0.0, -0.0, -6.283)
ob_short_wall_high_002.lineart.crease_threshold = 0.0
_m = ob_short_wall_high_002.modifiers.new('Auto Smooth', 'NODES')
_m.node_group = ng_auto_smooth
_gi = [s.identifier for s in ng_auto_smooth.interface.items_tree if s.item_type == 'SOCKET' and s.in_out == 'INPUT']
_m[_gi[1]] = 0.5725  # Angle
ob_plane_009.location = (2.0, -6.0, 2.178)
ob_plane_009.lineart.crease_threshold = 0.0
ob_cube_009.location = (2.0, -5.4, 0.0)
ob_cube_009.lineart.crease_threshold = 0.0
_m = ob_cube_009.modifiers.new('Auto Smooth', 'NODES')
_m.node_group = ng_auto_smooth
_gi = [s.identifier for s in ng_auto_smooth.interface.items_tree if s.item_type == 'SOCKET' and s.in_out == 'INPUT']
_m[_gi[1]] = 0.5236  # Angle
ob_cube_007.location = (4.0, -5.4, 0.0)
ob_cube_007.lineart.crease_threshold = 0.0
_m = ob_cube_007.modifiers.new('Auto Smooth', 'NODES')
_m.node_group = ng_auto_smooth
_gi = [s.identifier for s in ng_auto_smooth.interface.items_tree if s.item_type == 'SOCKET' and s.in_out == 'INPUT']
_m[_gi[1]] = 0.5236  # Angle
ob_plane_008.location = (4.0, -6.0, 2.178)
ob_plane_008.lineart.crease_threshold = 0.0
ob_plane_005.location = (4.0, -4.0, 2.178)
ob_plane_005.lineart.crease_threshold = 0.0
ob_cube_003.location = (4.0, -3.4, 0.0)
ob_cube_003.lineart.crease_threshold = 0.0
_m = ob_cube_003.modifiers.new('Auto Smooth', 'NODES')
_m.node_group = ng_auto_smooth
_gi = [s.identifier for s in ng_auto_smooth.interface.items_tree if s.item_type == 'SOCKET' and s.in_out == 'INPUT']
_m[_gi[1]] = 0.5236  # Angle
ob_short_wall_high_007.location = (3.0, -6.0, 1.592)
ob_short_wall_high_007.rotation_euler = (0.0, -0.0, -4.712)
ob_short_wall_high_007.lineart.crease_threshold = 0.0
_m = ob_short_wall_high_007.modifiers.new('Auto Smooth', 'NODES')
_m.node_group = ng_auto_smooth
_gi = [s.identifier for s in ng_auto_smooth.interface.items_tree if s.item_type == 'SOCKET' and s.in_out == 'INPUT']
_m[_gi[1]] = 0.5725  # Angle
ob_short_wall_high_006.location = (4.0, -5.0, 1.592)
ob_short_wall_high_006.rotation_euler = (0.0, 0.0, -3.142)
ob_short_wall_high_006.lineart.crease_threshold = 0.0
_m = ob_short_wall_high_006.modifiers.new('Auto Smooth', 'NODES')
_m.node_group = ng_auto_smooth
_gi = [s.identifier for s in ng_auto_smooth.interface.items_tree if s.item_type == 'SOCKET' and s.in_out == 'INPUT']
_m[_gi[1]] = 0.5725  # Angle
ob_short_wall_high_005.location = (5.0, -4.0, 1.592)
ob_short_wall_high_005.rotation_euler = (0.0, -0.0, -1.571)
ob_short_wall_high_005.lineart.crease_threshold = 0.0
_m = ob_short_wall_high_005.modifiers.new('Auto Smooth', 'NODES')
_m.node_group = ng_auto_smooth
_gi = [s.identifier for s in ng_auto_smooth.interface.items_tree if s.item_type == 'SOCKET' and s.in_out == 'INPUT']
_m[_gi[1]] = 0.5725  # Angle
ob_cube_000.location = (6.0, -3.4, 0.0)
ob_cube_000.lineart.crease_threshold = 0.0
_m = ob_cube_000.modifiers.new('Auto Smooth', 'NODES')
_m.node_group = ng_auto_smooth
_gi = [s.identifier for s in ng_auto_smooth.interface.items_tree if s.item_type == 'SOCKET' and s.in_out == 'INPUT']
_m[_gi[1]] = 0.5236  # Angle
ob_plane_003.location = (6.0, -4.0, 2.178)
ob_plane_003.lineart.crease_threshold = 0.0
ob_short_wall_high_004.location = (6.0, -1.0, 1.592)
ob_short_wall_high_004.lineart.crease_threshold = 0.0
_m = ob_short_wall_high_004.modifiers.new('Auto Smooth', 'NODES')
_m.node_group = ng_auto_smooth
_gi = [s.identifier for s in ng_auto_smooth.interface.items_tree if s.item_type == 'SOCKET' and s.in_out == 'INPUT']
_m[_gi[1]] = 0.5725  # Angle
ob_short_wall_high_001.location = (-0.4, -4.0, 1.592)
ob_short_wall_high_001.rotation_euler = (0.0, -0.0, -1.571)
ob_short_wall_high_001.lineart.crease_threshold = 0.0
_m = ob_short_wall_high_001.modifiers.new('Auto Smooth', 'NODES')
_m.node_group = ng_auto_smooth
_gi = [s.identifier for s in ng_auto_smooth.interface.items_tree if s.item_type == 'SOCKET' and s.in_out == 'INPUT']
_m[_gi[1]] = 0.5725  # Angle
ob_short_wall_high_003.location = (3.6, -2.0, 1.592)
ob_short_wall_high_003.rotation_euler = (0.0, -0.0, -1.571)
ob_short_wall_high_003.lineart.crease_threshold = 0.0
_m = ob_short_wall_high_003.modifiers.new('Auto Smooth', 'NODES')
_m.node_group = ng_auto_smooth
_gi = [s.identifier for s in ng_auto_smooth.interface.items_tree if s.item_type == 'SOCKET' and s.in_out == 'INPUT']
_m[_gi[1]] = 0.5725  # Angle
ob_plane_011.location = (6.0, -1.99, 2.178)
ob_plane_011.lineart.crease_threshold = 0.0
ob_cube_011.location = (6.0, -1.39, 0.0)
ob_cube_011.lineart.crease_threshold = 0.0
_m = ob_cube_011.modifiers.new('Auto Smooth', 'NODES')
_m.node_group = ng_auto_smooth
_gi = [s.identifier for s in ng_auto_smooth.interface.items_tree if s.item_type == 'SOCKET' and s.in_out == 'INPUT']
_m[_gi[1]] = 0.5236  # Angle
ob_plane_007.location = (0.0, 0.0, 0.0)
ob_plane_007.scale = (100.0, 100.0, 100.0)
ob_plane_007.hide_select = True
ob_plane_007.lineart.crease_threshold = 0.0
ob_plane_006.location = (2.0, -4.0, 2.178)
ob_plane_006.lineart.crease_threshold = 0.0
ob_cube_008.location = (2.0, -3.4, 0.0)
ob_cube_008.lineart.crease_threshold = 0.0
_m = ob_cube_008.modifiers.new('Auto Smooth', 'NODES')
_m.node_group = ng_auto_smooth
_gi = [s.identifier for s in ng_auto_smooth.interface.items_tree if s.item_type == 'SOCKET' and s.in_out == 'INPUT']
_m[_gi[1]] = 0.5236  # Angle
ob_plane_004.location = (2.0, -2.0, 2.178)
ob_plane_004.lineart.crease_threshold = 0.0
ob_cube_006.location = (2.0, -1.4, 0.0)
ob_cube_006.lineart.crease_threshold = 0.0
_m = ob_cube_006.modifiers.new('Auto Smooth', 'NODES')
_m.node_group = ng_auto_smooth
_gi = [s.identifier for s in ng_auto_smooth.interface.items_tree if s.item_type == 'SOCKET' and s.in_out == 'INPUT']
_m[_gi[1]] = 0.5236  # Angle
ob_upper_part.location = (0.0, 0.0, 0.0)
ob_upper_part.lineart.crease_threshold = 0.0
_m = ob_upper_part.modifiers.new('Auto Smooth', 'NODES')
_m.node_group = ng_auto_smooth
_gi = [s.identifier for s in ng_auto_smooth.interface.items_tree if s.item_type == 'SOCKET' and s.in_out == 'INPUT']
_m[_gi[1]] = 0.5236  # Angle
ob_collumn.location = (0.0, 0.0, 0.0)
ob_collumn.lineart.crease_threshold = 0.0
_m = ob_collumn.modifiers.new('Auto Smooth', 'NODES')
_m.node_group = ng_auto_smooth
_gi = [s.identifier for s in ng_auto_smooth.interface.items_tree if s.item_type == 'SOCKET' and s.in_out == 'INPUT']
_m[_gi[1]] = 0.5236  # Angle
ob_short_1.location = (0.0, 0.0, 0.0)
ob_short_1.lineart.crease_threshold = 0.0
_m = ob_short_1.modifiers.new('Auto Smooth', 'NODES')
_m.node_group = ng_auto_smooth
_gi = [s.identifier for s in ng_auto_smooth.interface.items_tree if s.item_type == 'SOCKET' and s.in_out == 'INPUT']
_m[_gi[1]] = 0.5236  # Angle
ob_long_1.location = (0.0, 0.0, 0.0)
ob_long_1.rotation_euler = (0.0, -0.0, 1.571)
ob_long_1.lineart.crease_threshold = 0.0
_m = ob_long_1.modifiers.new('Auto Smooth', 'NODES')
_m.node_group = ng_auto_smooth
_gi = [s.identifier for s in ng_auto_smooth.interface.items_tree if s.item_type == 'SOCKET' and s.in_out == 'INPUT']
_m[_gi[1]] = 0.5236  # Angle

# ---- collection membership
col_collection_1.objects.link(ob_short_wall_high_008)
col_collection_1.objects.link(ob_plane_002)
col_collection_1.objects.link(ob_short_wall_high)
col_collection_1.objects.link(ob_cube_001)
col_collection_1.objects.link(ob_lamp)
col_collection_1.objects.link(ob_camera)
col_collection_2.objects.link(ob_camera_001)
col_collection_2.objects.link(ob_lamp_001)
col_collection_2.objects.link(ob_cube_002)
col_collection_2.objects.link(ob_short_wall_high_010)
col_collection_2.objects.link(ob_plane_000)
col_collection_2.objects.link(ob_short_wall_high_009)
col_collection_3.objects.link(ob_lamp_002)
col_collection_3.objects.link(ob_camera_002)
col_collection_6.objects.link(ob_cube_010)
col_collection_6.objects.link(ob_plane_010)
col_collection_6.objects.link(ob_short_wall_high_002)
col_collection_6.objects.link(ob_plane_009)
col_collection_6.objects.link(ob_cube_009)
col_collection_6.objects.link(ob_cube_007)
col_collection_6.objects.link(ob_plane_008)
col_collection_6.objects.link(ob_plane_005)
col_collection_6.objects.link(ob_cube_003)
col_collection_6.objects.link(ob_short_wall_high_007)
col_collection_6.objects.link(ob_short_wall_high_006)
col_collection_6.objects.link(ob_short_wall_high_005)
col_collection_6.objects.link(ob_cube_000)
col_collection_6.objects.link(ob_plane_003)
col_collection_6.objects.link(ob_short_wall_high_004)
col_collection_6.objects.link(ob_short_wall_high_001)
col_collection_6.objects.link(ob_short_wall_high_003)
col_collection_6.objects.link(ob_plane_011)
col_collection_6.objects.link(ob_cube_011)
col_collection_6.objects.link(ob_plane_007)
col_collection_6.objects.link(ob_plane_006)
col_collection_6.objects.link(ob_cube_008)
col_collection_6.objects.link(ob_plane_004)
col_collection_6.objects.link(ob_cube_006)
col_collection_12.objects.link(ob_upper_part)
col_collection_13.objects.link(ob_collumn)
col_collection_14.objects.link(ob_short_1)
col_collection_15.objects.link(ob_long_1)

# ---- scene / render settings (as saved in the file)
scene.camera = ob_camera
scene.frame_start = 1; scene.frame_end = 250; scene.frame_set(1)
scene.render.engine = 'CYCLES'
scene.render.dither_intensity = 0.0
scene.render.film_transparent = True
scene.render.use_border = True
scene.cycles.use_denoising = False
scene.cycles.samples = 128
scene.cycles.sampling_pattern = 'TABULATED_SOBOL'
scene.cycles.use_adaptive_sampling = False
scene.cycles.use_light_tree = False
scene.cycles.blur_glossy = 0.0
scene.cycles.sample_clamp_indirect = 0.0
scene.cycles.bake_type = 'NORMAL'
scene.view_settings.view_transform = 'Filmic'
bpy.context.view_layer.update()
